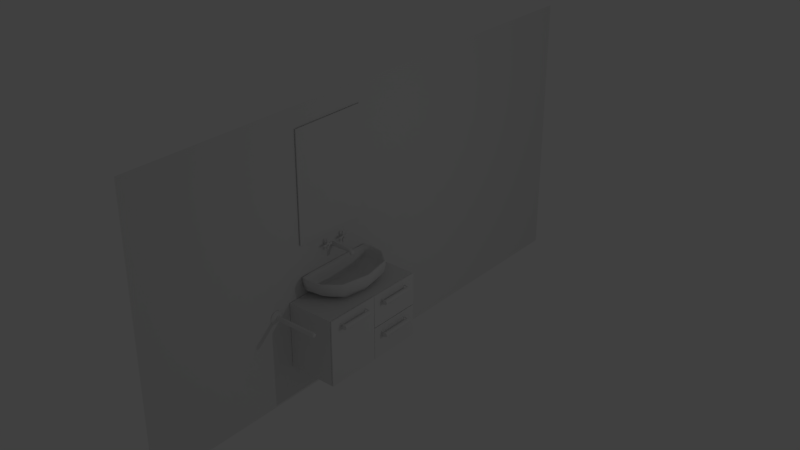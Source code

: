 # Source: Toilette_Waschbecken_komplett.blend  (saved by Blender 2.74.0; exported with 4.5.12 LTS)
import bpy
from mathutils import Matrix  # noqa: F401  (used for matrix-valued properties, if any)

bpy.ops.wm.read_factory_settings(use_empty=True)
scene = bpy.context.scene
scene.name = 'Scene'

# ---- collections
col_collection_1 = bpy.data.collections.new('Collection 1'); scene.collection.children.link(col_collection_1)

# ---- materials (node trees are filled in below, after node groups)
mat_material = bpy.data.materials.new('Material')
mat_material.alpha_threshold = 0.0
mat_material.use_transparent_shadow = False
mat_material.roughness = 0.5
mat_material.line_color = (0.0, 0.0, 0.0, 1.0)
mat_material_001 = bpy.data.materials.new('Material.001')
mat_material_001.alpha_threshold = 0.0
mat_material_001.use_transparent_shadow = False
mat_material_001.roughness = 0.5
mat_material_001.line_color = (0.0, 0.0, 0.0, 1.0)

# ---- material node trees

# ---- world
world_world = bpy.data.worlds.new('World'); scene.world = world_world
world_world.color = (0.05088, 0.05088, 0.05088)
world_world.use_sun_shadow = False
world_world.sun_shadow_jitter_overblur = 0.0
world_world.cycles.sampling_method = 'MANUAL'
world_world.cycles.sample_map_resolution = 256

# ---- lights
light_lamp = bpy.data.lights.new('Lamp', 'POINT')
light_lamp.transmission_factor = 0.0
light_lamp.cutoff_distance = 30.0
light_lamp.energy = 100.0
light_lamp.shadow_buffer_clip_start = 1.001
light_lamp.shadow_soft_size = 0.1
light_lamp.shadow_maximum_resolution = 0.006
light_lamp.use_absolute_resolution = True
light_lamp.cycles.use_multiple_importance_sampling = False

# ---- meshes
me_cube_003 = bpy.data.meshes.new('Cube.003')
me_cube_003.from_pydata([(-1.0, -1.0, -1.0), (-1.0, -1.0, 1.0), (-1.0, 1.0, -1.0), (-1.0, 1.0, 1.0), (1.0, -1.0, -1.0), (1.0, -1.0, 1.0), (1.0, 1.0, -1.0), (1.0, 1.0, 1.0)], [], [(1, 3, 2, 0), (3, 7, 6, 2), (7, 5, 4, 6), (5, 1, 0, 4), (0, 2, 6, 4), (5, 7, 3, 1)])
me_cube_003.use_remesh_preserve_volume = False
me_cube_003.use_remesh_preserve_attributes = False
me_cube_003.use_mirror_vertex_groups = False
me_cube_003.update()
me_circle = bpy.data.meshes.new('Circle')
me_circle.from_pydata([(-0.9269, -4.61, 3.338), (-0.9269, -4.614, 3.383), (-0.9269, -4.628, 3.427), (-0.9269, -4.649, 3.468), (-0.9269, -4.678, 3.503), (-0.9269, -4.714, 3.532), (-0.9269, -4.754, 3.554), (-0.9269, -4.798, 3.567), (-0.9269, -4.844, 3.572), (-0.9269, -4.89, 3.567), (-0.9269, -4.934, 3.554), (-0.9269, -4.974, 3.532), (-0.9269, -5.01, 3.503), (-0.9269, -5.039, 3.468), (-0.9269, -5.06, 3.427), (-0.9269, -5.074, 3.383), (-0.9269, -5.078, 3.338), (-0.9269, -5.074, 3.292), (-0.9269, -5.06, 3.248), (-0.9269, -5.039, 3.208), (-0.9269, -5.01, 3.172), (-0.9269, -4.974, 3.143), (-0.9269, -4.934, 3.121), (-0.9269, -4.89, 3.108), (-0.9269, -4.844, 3.104), (-0.9269, -4.798, 3.108), (-0.9269, -4.754, 3.121), (-0.9269, -4.714, 3.143), (-0.9269, -4.678, 3.172), (-0.9269, -4.649, 3.208), (-0.9269, -4.628, 3.248), (-0.9269, -4.614, 3.292), (-0.9166, -4.61, 3.338), (-0.9166, -4.614, 3.383), (-0.9166, -4.628, 3.427), (-0.9166, -4.649, 3.468), (-0.9166, -4.678, 3.503), (-0.9166, -4.714, 3.532), (-0.9166, -4.754, 3.554), (-0.9166, -4.798, 3.567), (-0.9166, -4.844, 3.572), (-0.9166, -4.89, 3.567), (-0.9166, -4.934, 3.554), (-0.9166, -4.974, 3.532), (-0.9166, -5.01, 3.503), (-0.9166, -5.039, 3.468), (-0.9166, -5.06, 3.427), (-0.9166, -5.074, 3.383), (-0.9166, -5.078, 3.338), (-0.9166, -5.074, 3.292), (-0.9166, -5.06, 3.248), (-0.9166, -5.039, 3.208), (-0.9166, -5.01, 3.172), (-0.9166, -4.974, 3.143), (-0.9166, -4.934, 3.121), (-0.9166, -4.89, 3.108), (-0.9166, -4.844, 3.104), (-0.9166, -4.798, 3.108), (-0.9166, -4.754, 3.121), (-0.9166, -4.714, 3.143), (-0.9166, -4.678, 3.172), (-0.9166, -4.649, 3.208), (-0.9166, -4.628, 3.248), (-0.9166, -4.614, 3.292), (-0.9049, -4.625, 3.338), (-0.9049, -4.629, 3.381), (-0.9049, -4.641, 3.422), (-0.9049, -4.662, 3.46), (-0.9049, -4.689, 3.493), (-0.9049, -4.722, 3.52), (-0.9049, -4.76, 3.541), (-0.9049, -4.801, 3.553), (-0.9049, -4.844, 3.557), (-0.9049, -4.887, 3.553), (-0.9049, -4.928, 3.541), (-0.9049, -4.966, 3.52), (-0.9049, -4.999, 3.493), (-0.9049, -5.027, 3.46), (-0.9049, -5.047, 3.422), (-0.9049, -5.059, 3.381), (-0.9049, -5.064, 3.338), (-0.9049, -5.059, 3.295), (-0.9049, -5.047, 3.254), (-0.9049, -5.027, 3.216), (-0.9049, -4.999, 3.183), (-0.9049, -4.966, 3.155), (-0.9049, -4.928, 3.135), (-0.9049, -4.887, 3.123), (-0.9049, -4.844, 3.118), (-0.9049, -4.801, 3.123), (-0.9049, -4.76, 3.135), (-0.9049, -4.722, 3.155), (-0.9049, -4.689, 3.183), (-0.9049, -4.662, 3.216), (-0.9049, -4.641, 3.254), (-0.9049, -4.629, 3.295), (-0.883, -4.662, 3.338), (-0.883, -4.666, 3.373), (-0.883, -4.676, 3.407), (-0.883, -4.693, 3.439), (-0.883, -4.716, 3.466), (-0.883, -4.743, 3.489), (-0.883, -4.775, 3.506), (-0.883, -4.809, 3.516), (-0.883, -4.844, 3.52), (-0.883, -4.88, 3.516), (-0.883, -4.914, 3.506), (-0.883, -4.945, 3.489), (-0.883, -4.973, 3.466), (-0.883, -4.995, 3.439), (-0.883, -5.012, 3.407), (-0.883, -5.022, 3.373), (-0.883, -5.026, 3.338), (-0.883, -5.022, 3.302), (-0.883, -5.012, 3.268), (-0.883, -4.995, 3.237), (-0.883, -4.973, 3.209), (-0.883, -4.945, 3.187), (-0.883, -4.914, 3.17), (-0.883, -4.88, 3.159), (-0.883, -4.844, 3.156), (-0.883, -4.809, 3.159), (-0.883, -4.775, 3.17), (-0.883, -4.743, 3.187), (-0.883, -4.716, 3.209), (-0.883, -4.693, 3.237), (-0.883, -4.676, 3.268), (-0.883, -4.666, 3.302), (-0.8654, -4.701, 3.344), (-0.8654, -4.703, 3.371), (-0.8654, -4.711, 3.397), (-0.8654, -4.724, 3.421), (-0.8654, -4.742, 3.442), (-0.8654, -4.763, 3.46), (-0.8654, -4.787, 3.473), (-0.8654, -4.813, 3.481), (-0.8654, -4.84, 3.483), (-0.8654, -4.868, 3.481), (-0.8654, -4.894, 3.473), (-0.8654, -4.918, 3.46), (-0.8654, -4.939, 3.442), (-0.8654, -4.956, 3.421), (-0.8654, -4.969, 3.397), (-0.8654, -4.977, 3.371), (-0.8654, -4.98, 3.344), (-0.8654, -4.977, 3.316), (-0.8654, -4.969, 3.29), (-0.8654, -4.956, 3.266), (-0.8654, -4.939, 3.245), (-0.8654, -4.918, 3.227), (-0.8654, -4.894, 3.215), (-0.8654, -4.868, 3.207), (-0.8654, -4.84, 3.204), (-0.8654, -4.813, 3.207), (-0.8654, -4.787, 3.215), (-0.8654, -4.763, 3.227), (-0.8654, -4.742, 3.245), (-0.8654, -4.724, 3.266), (-0.8654, -4.711, 3.29), (-0.8654, -4.703, 3.316), (-0.8493, -4.761, 3.344), (-0.8493, -4.762, 3.359), (-0.8493, -4.767, 3.374), (-0.8493, -4.774, 3.388), (-0.8493, -4.784, 3.4), (-0.8493, -4.796, 3.41), (-0.8493, -4.81, 3.417), (-0.8493, -4.825, 3.422), (-0.8493, -4.84, 3.423), (-0.8493, -4.856, 3.422), (-0.8493, -4.871, 3.417), (-0.8493, -4.884, 3.41), (-0.8493, -4.896, 3.4), (-0.8493, -4.906, 3.388), (-0.8493, -4.914, 3.374), (-0.8493, -4.918, 3.359), (-0.8493, -4.92, 3.344), (-0.8493, -4.918, 3.328), (-0.8493, -4.914, 3.313), (-0.8493, -4.906, 3.3), (-0.8493, -4.896, 3.287), (-0.8493, -4.884, 3.278), (-0.8493, -4.871, 3.27), (-0.8493, -4.856, 3.266), (-0.8493, -4.84, 3.264), (-0.8493, -4.825, 3.266), (-0.8493, -4.81, 3.27), (-0.8493, -4.796, 3.278), (-0.8493, -4.784, 3.287), (-0.8493, -4.774, 3.3), (-0.8493, -4.767, 3.313), (-0.8493, -4.762, 3.328), (0.6703, -4.761, 3.344), (0.6703, -4.762, 3.359), (0.6703, -4.767, 3.374), (0.6703, -4.774, 3.388), (0.6703, -4.784, 3.4), (0.6703, -4.796, 3.41), (0.6703, -4.81, 3.417), (0.6703, -4.825, 3.422), (0.6703, -4.84, 3.423), (0.6703, -4.856, 3.422), (0.6703, -4.871, 3.417), (0.6703, -4.884, 3.41), (0.6703, -4.896, 3.4), (0.6703, -4.906, 3.388), (0.6703, -4.914, 3.374), (0.6703, -4.918, 3.359), (0.6703, -4.92, 3.344), (0.6703, -4.918, 3.328), (0.6703, -4.914, 3.313), (0.6703, -4.906, 3.3), (0.6703, -4.896, 3.287), (0.6703, -4.884, 3.278), (0.6703, -4.871, 3.27), (0.6703, -4.856, 3.266), (0.6703, -4.84, 3.264), (0.6703, -4.825, 3.266), (0.6703, -4.81, 3.27), (0.6703, -4.796, 3.278), (0.6703, -4.784, 3.287), (0.6703, -4.774, 3.3), (0.6703, -4.767, 3.313), (0.6703, -4.762, 3.328), (0.7239, -4.776, 3.344), (0.7239, -4.777, 3.356), (0.7239, -4.781, 3.368), (0.7239, -4.787, 3.379), (0.7239, -4.795, 3.389), (0.7239, -4.805, 3.397), (0.7239, -4.816, 3.403), (0.7239, -4.828, 3.407), (0.7239, -4.84, 3.408), (0.7239, -4.853, 3.407), (0.7239, -4.865, 3.403), (0.7239, -4.876, 3.397), (0.7239, -4.886, 3.389), (0.7239, -4.894, 3.379), (0.7239, -4.9, 3.368), (0.7239, -4.903, 3.356), (0.7239, -4.905, 3.344), (0.7239, -4.903, 3.331), (0.7239, -4.9, 3.319), (0.7239, -4.894, 3.308), (0.7239, -4.886, 3.298), (0.7239, -4.876, 3.29), (0.7239, -4.865, 3.284), (0.7239, -4.853, 3.281), (0.7239, -4.84, 3.279), (0.7239, -4.828, 3.281), (0.7239, -4.816, 3.284), (0.7239, -4.805, 3.29), (0.7239, -4.795, 3.298), (0.7239, -4.787, 3.308), (0.7239, -4.781, 3.319), (0.7239, -4.777, 3.331), (0.7495, -4.84, 3.344)], [], [(0, 31, 63, 32), (21, 20, 52, 53), (10, 9, 41, 42), (30, 29, 61, 62), (19, 18, 50, 51), (8, 7, 39, 40), (28, 27, 59, 60), (17, 16, 48, 49), (6, 5, 37, 38), (26, 25, 57, 58), (4, 3, 35, 36), (15, 14, 46, 47), (24, 23, 55, 56), (2, 1, 33, 34), (13, 12, 44, 45), (22, 21, 53, 54), (11, 10, 42, 43), (31, 30, 62, 63), (20, 19, 51, 52), (9, 8, 40, 41), (29, 28, 60, 61), (18, 17, 49, 50), (7, 6, 38, 39), (27, 26, 58, 59), (5, 4, 36, 37), (16, 15, 47, 48), (25, 24, 56, 57), (3, 2, 34, 35), (14, 13, 45, 46), (23, 22, 54, 55), (1, 0, 32, 33), (12, 11, 43, 44), (54, 53, 85, 86), (43, 42, 74, 75), (63, 62, 94, 95), (52, 51, 83, 84), (41, 40, 72, 73), (61, 60, 92, 93), (50, 49, 81, 82), (39, 38, 70, 71), (59, 58, 90, 91), (37, 36, 68, 69), (48, 47, 79, 80), (57, 56, 88, 89), (35, 34, 66, 67), (46, 45, 77, 78), (55, 54, 86, 87), (33, 32, 64, 65), (44, 43, 75, 76), (32, 63, 95, 64), (53, 52, 84, 85), (42, 41, 73, 74), (62, 61, 93, 94), (51, 50, 82, 83), (40, 39, 71, 72), (60, 59, 91, 92), (49, 48, 80, 81), (38, 37, 69, 70), (58, 57, 89, 90), (36, 35, 67, 68), (47, 46, 78, 79), (56, 55, 87, 88), (34, 33, 65, 66), (45, 44, 76, 77), (88, 87, 119, 120), (66, 65, 97, 98), (77, 76, 108, 109), (86, 85, 117, 118), (75, 74, 106, 107), (95, 94, 126, 127), (84, 83, 115, 116), (73, 72, 104, 105), (93, 92, 124, 125), (82, 81, 113, 114), (71, 70, 102, 103), (91, 90, 122, 123), (69, 68, 100, 101), (80, 79, 111, 112), (89, 88, 120, 121), (67, 66, 98, 99), (78, 77, 109, 110), (87, 86, 118, 119), (65, 64, 96, 97), (76, 75, 107, 108), (64, 95, 127, 96), (85, 84, 116, 117), (74, 73, 105, 106), (94, 93, 125, 126), (83, 82, 114, 115), (72, 71, 103, 104), (92, 91, 123, 124), (81, 80, 112, 113), (70, 69, 101, 102), (90, 89, 121, 122), (68, 67, 99, 100), (79, 78, 110, 111), (122, 121, 153, 154), (100, 99, 131, 132), (111, 110, 142, 143), (120, 119, 151, 152), (98, 97, 129, 130), (109, 108, 140, 141), (118, 117, 149, 150), (107, 106, 138, 139), (127, 126, 158, 159), (116, 115, 147, 148), (105, 104, 136, 137), (125, 124, 156, 157), (114, 113, 145, 146), (103, 102, 134, 135), (123, 122, 154, 155), (101, 100, 132, 133), (112, 111, 143, 144), (121, 120, 152, 153), (99, 98, 130, 131), (110, 109, 141, 142), (119, 118, 150, 151), (97, 96, 128, 129), (108, 107, 139, 140), (96, 127, 159, 128), (117, 116, 148, 149), (106, 105, 137, 138), (126, 125, 157, 158), (115, 114, 146, 147), (104, 103, 135, 136), (124, 123, 155, 156), (113, 112, 144, 145), (102, 101, 133, 134), (156, 155, 187, 188), (145, 144, 176, 177), (134, 133, 165, 166), (154, 153, 185, 186), (132, 131, 163, 164), (143, 142, 174, 175), (152, 151, 183, 184), (130, 129, 161, 162), (141, 140, 172, 173), (150, 149, 181, 182), (139, 138, 170, 171), (159, 158, 190, 191), (148, 147, 179, 180), (137, 136, 168, 169), (157, 156, 188, 189), (146, 145, 177, 178), (135, 134, 166, 167), (155, 154, 186, 187), (133, 132, 164, 165), (144, 143, 175, 176), (153, 152, 184, 185), (131, 130, 162, 163), (142, 141, 173, 174), (151, 150, 182, 183), (129, 128, 160, 161), (140, 139, 171, 172), (128, 159, 191, 160), (149, 148, 180, 181), (138, 137, 169, 170), (158, 157, 189, 190), (147, 146, 178, 179), (136, 135, 167, 168), (190, 189, 221, 222), (179, 178, 210, 211), (168, 167, 199, 200), (188, 187, 219, 220), (177, 176, 208, 209), (166, 165, 197, 198), (186, 185, 217, 218), (164, 163, 195, 196), (175, 174, 206, 207), (184, 183, 215, 216), (162, 161, 193, 194), (173, 172, 204, 205), (182, 181, 213, 214), (171, 170, 202, 203), (191, 190, 222, 223), (180, 179, 211, 212), (169, 168, 200, 201), (189, 188, 220, 221), (178, 177, 209, 210), (167, 166, 198, 199), (187, 186, 218, 219), (165, 164, 196, 197), (176, 175, 207, 208), (185, 184, 216, 217), (163, 162, 194, 195), (174, 173, 205, 206), (183, 182, 214, 215), (161, 160, 192, 193), (172, 171, 203, 204), (160, 191, 223, 192), (181, 180, 212, 213), (170, 169, 201, 202), (192, 223, 255, 224), (213, 212, 244, 245), (202, 201, 233, 234), (222, 221, 253, 254), (211, 210, 242, 243), (200, 199, 231, 232), (220, 219, 251, 252), (209, 208, 240, 241), (198, 197, 229, 230), (218, 217, 249, 250), (196, 195, 227, 228), (207, 206, 238, 239), (216, 215, 247, 248), (194, 193, 225, 226), (205, 204, 236, 237), (214, 213, 245, 246), (203, 202, 234, 235), (223, 222, 254, 255), (212, 211, 243, 244), (201, 200, 232, 233), (221, 220, 252, 253), (210, 209, 241, 242), (199, 198, 230, 231), (219, 218, 250, 251), (197, 196, 228, 229), (208, 207, 239, 240), (217, 216, 248, 249), (195, 194, 226, 227), (206, 205, 237, 238), (215, 214, 246, 247), (193, 192, 224, 225), (204, 203, 235, 236), (247, 246, 256), (225, 224, 256), (236, 235, 256), (224, 255, 256), (245, 244, 256), (234, 233, 256), (254, 253, 256), (243, 242, 256), (232, 231, 256), (252, 251, 256), (241, 240, 256), (230, 229, 256), (250, 249, 256), (228, 227, 256), (239, 238, 256), (248, 247, 256), (226, 225, 256), (237, 236, 256), (246, 245, 256), (235, 234, 256), (255, 254, 256), (244, 243, 256), (233, 232, 256), (253, 252, 256), (242, 241, 256), (231, 230, 256), (251, 250, 256), (229, 228, 256), (240, 239, 256), (249, 248, 256), (227, 226, 256), (238, 237, 256)])
me_circle.use_remesh_preserve_volume = False
me_circle.use_remesh_preserve_attributes = False
me_circle.use_mirror_vertex_groups = False
me_circle.update()
me_plane = bpy.data.meshes.new('Plane')
me_plane.from_pydata([(-1.0, -1.0, 0.0), (1.0, -1.0, 0.0), (-1.0, 1.0, 0.0), (1.0, 1.0, 0.0)], [], [(0, 1, 3, 2)])
me_plane.use_remesh_preserve_volume = False
me_plane.use_remesh_preserve_attributes = False
me_plane.use_mirror_vertex_groups = False
me_plane.update()
me_cube = bpy.data.meshes.new('Cube')
me_cube.from_pydata([(1.0, 0.0, -1.0), (1.0, -0.9982, -1.0), (-1.0, -0.9982, -1.0), (-1.0, 0.0, -1.0), (1.0, 0.0, 1.0), (1.0, -0.9982, 1.0), (-1.0, -0.9982, 1.0), (-1.0, 0.0, 1.0), (1.0, -0.4982, -1.0), (1.0, 0.0, 0.0), (1.0, -0.9982, 0.0), (1.0, -0.4982, 1.0), (1.0, -0.4982, 0.0), (1.0, -0.5032, -0.98), (1.0, -0.9932, -0.98), (1.0, -0.9932, 0.0), (1.0, -0.9932, 0.98), (1.0, -0.5032, 0.98), (1.0, -0.5032, 0.0), (1.0, -0.5032, -0.98), (1.0, -0.9932, -0.98), (1.0, -0.9932, 0.0), (1.0, -0.9932, 0.98), (1.0, -0.5032, 0.98), (1.0, -0.5032, 0.0), (1.019, -0.5032, -0.98), (1.019, -0.9932, -0.98), (1.019, -0.9932, 2.241e-09), (1.019, -0.9932, 0.98), (1.019, -0.5032, 0.98), (1.019, -0.5032, 2.241e-09), (1.019, -0.4983, -0.9996), (1.019, -0.9981, -0.9996), (1.019, -0.9981, 2.278e-09), (1.019, -0.9981, 0.9996), (1.019, -0.4983, 0.9996), (1.019, -0.4983, 2.278e-09), (1.071, -0.4983, -0.9996), (1.071, -0.9981, -0.9996), (1.071, -0.9981, 6.556e-09), (1.071, -0.9981, 0.9996), (1.071, -0.4983, 0.9996), (1.071, -0.4983, 6.556e-09), (1.0, 0.0, 0.01005), (1.0, 0.0, 0.99), (1.0, -0.4932, 0.99), (1.0, -0.4932, 0.01005), (1.0, 0.0, -0.99), (1.0, -0.4932, -0.99), (1.0, 0.0, -0.01), (1.0, -0.4932, -0.01), (1.0, 0.0, 0.01005), (1.0, 0.0, 0.99), (1.0, -0.4932, 0.99), (1.0, -0.4932, 0.01005), (1.0, 0.0, -0.99), (1.0, -0.4932, -0.99), (1.0, 0.0, -0.01), (1.0, -0.4932, -0.01), (1.0, 0.0, 0.01005), (1.0, 0.0, 0.99), (1.0, -0.4932, 0.99), (1.0, -0.4932, 0.01005), (1.0, 0.0, -0.99), (1.0, -0.4932, -0.99), (1.0, 0.0, -0.01), (1.0, -0.4932, -0.01), (1.0, -0.003762, 0.01005), (1.0, -0.003762, 0.99), (1.0, -0.4932, 0.99), (1.0, -0.4932, 0.01005), (1.0, -0.003762, -0.99), (1.0, -0.4932, -0.99), (1.0, -0.003762, -0.01), (1.0, -0.4932, -0.01), (1.02, -0.003762, 0.01005), (1.02, -0.003762, 0.99), (1.02, -0.4932, 0.99), (1.02, -0.4932, 0.01005), (1.02, -0.003762, -0.99), (1.02, -0.4932, -0.99), (1.02, -0.003762, -0.01), (1.02, -0.4932, -0.01), (1.02, -0.001855, 0.01013), (1.02, -0.001855, 0.9975), (1.02, -0.4951, 0.9975), (1.02, -0.4951, 0.01013), (1.02, -0.001855, -0.9976), (1.02, -0.4951, -0.9976), (1.02, -0.001855, -0.01008), (1.02, -0.4951, -0.01008), (1.07, -0.001855, 0.01013), (1.07, -0.001855, 0.9975), (1.07, -0.4951, 0.9975), (1.07, -0.4951, 0.01013), (1.07, -0.001855, -0.9976), (1.07, -0.4951, -0.9976), (1.07, -0.001855, -0.01008), (1.07, -0.4951, -0.01008)], [], [(0, 8, 1, 2, 3), (4, 7, 6, 5, 11), (12, 11, 17, 18), (1, 10, 5, 6, 2), (4, 9, 0, 3, 7), (12, 8, 48, 50), (11, 12, 46, 45), (18, 17, 23, 24), (8, 12, 18, 13), (10, 1, 14, 15), (11, 5, 16, 17), (5, 10, 15, 16), (1, 8, 13, 14), (24, 23, 29, 30), (13, 18, 24, 19), (15, 14, 20, 21), (17, 16, 22, 23), (16, 15, 21, 22), (14, 13, 19, 20), (30, 29, 35, 36), (19, 24, 30, 25), (21, 20, 26, 27), (23, 22, 28, 29), (22, 21, 27, 28), (20, 19, 25, 26), (36, 35, 41, 42), (25, 30, 36, 31), (27, 26, 32, 33), (29, 28, 34, 35), (28, 27, 33, 34), (26, 25, 31, 32), (38, 37, 42, 41, 40, 39), (31, 36, 42, 37), (33, 32, 38, 39), (35, 34, 40, 41), (34, 33, 39, 40), (32, 31, 37, 38), (49, 50, 58, 57), (12, 9, 43, 46), (4, 11, 45, 44), (9, 4, 44, 43), (50, 48, 56, 58), (9, 12, 50, 49), (0, 9, 49, 47), (8, 0, 47, 48), (57, 58, 66, 65), (58, 56, 64, 66), (47, 49, 57, 55), (48, 47, 55, 56), (45, 46, 54, 53), (46, 43, 51, 54), (44, 45, 53, 52), (43, 44, 52, 51), (65, 66, 74, 73), (66, 64, 72, 74), (55, 57, 65, 63), (56, 55, 63, 64), (53, 54, 62, 61), (54, 51, 59, 62), (52, 53, 61, 60), (51, 52, 60, 59), (73, 74, 82, 81), (74, 72, 80, 82), (63, 65, 73, 71), (64, 63, 71, 72), (61, 62, 70, 69), (62, 59, 67, 70), (60, 61, 69, 68), (59, 60, 68, 67), (81, 82, 90, 89), (82, 80, 88, 90), (71, 73, 81, 79), (72, 71, 79, 80), (69, 70, 78, 77), (70, 67, 75, 78), (68, 69, 77, 76), (67, 68, 76, 75), (89, 90, 98, 97), (90, 88, 96, 98), (79, 81, 89, 87), (80, 79, 87, 88), (77, 78, 86, 85), (78, 75, 83, 86), (76, 77, 85, 84), (75, 76, 84, 83), (91, 92, 93, 94), (95, 97, 98, 96), (87, 89, 97, 95), (88, 87, 95, 96), (85, 86, 94, 93), (86, 83, 91, 94), (84, 85, 93, 92), (83, 84, 92, 91)])
me_cube.materials.append(mat_material)
me_cube.use_remesh_preserve_volume = False
me_cube.use_remesh_preserve_attributes = False
me_cube.use_mirror_vertex_groups = False
me_cube.update()
me_cube_001 = bpy.data.meshes.new('Cube.001')
me_cube_001.from_pydata([(1.0, 1.0, -1.0), (1.0, -1.0, -1.0), (-1.0, -1.0, -1.0), (-1.0, 1.0, -1.0), (1.0, 1.0, 1.0), (1.0, -1.0, 1.0), (-1.0, -1.0, 1.0), (-1.0, 1.0, 1.0), (0.9015, 0.8319, 1.0), (0.9015, -0.8319, 1.0), (-0.9015, 0.8319, 1.0), (-0.9015, -0.8319, 1.0), (0.9015, 0.8319, -0.7445), (0.9015, -0.8319, -0.7445), (-0.9015, 0.8319, -0.7445), (-0.9015, -0.8319, -0.7445), (1.0, 1.0, -1.0), (-1.0, 1.0, -1.0), (1.0, 1.0, 1.0), (-1.0, 1.0, 1.0), (0.9015, 0.8319, 1.0), (-0.9015, 0.8319, 1.0), (0.9015, 0.8319, -0.7445), (-0.9015, 0.8319, -0.7445), (1.0, 1.0, 1.0), (1.0, -1.0, 1.0), (-1.0, -1.0, 1.0), (-1.0, 1.0, 1.0), (-1.0, 1.0, 1.0), (1.0, 1.0, 1.0)], [], [(16, 1, 2, 17), (19, 6, 11, 21), (29, 18, 5, 25), (25, 5, 6, 26), (28, 19, 7, 27), (24, 0, 3, 27), (21, 11, 15, 23), (6, 5, 9, 11), (4, 7, 10, 8), (18, 4, 8, 20), (22, 23, 15, 13), (11, 9, 13, 15), (8, 10, 14, 12), (20, 8, 12, 22), (9, 20, 22, 13), (12, 14, 23, 22), (5, 18, 20, 9), (10, 21, 23, 14), (26, 6, 19, 28), (24, 4, 18, 29), (7, 19, 21, 10), (0, 16, 17, 3), (0, 24, 29, 16), (2, 26, 28, 17), (4, 24, 27, 7), (17, 28, 27, 3), (1, 25, 26, 2), (16, 29, 25, 1)])
me_cube_001.polygons.foreach_set('use_smooth', [True] * 28)
me_cube_001.materials.append(mat_material_001)
me_cube_001.use_remesh_preserve_volume = False
me_cube_001.use_remesh_preserve_attributes = False
me_cube_001.use_mirror_vertex_groups = False
me_cube_001.update()
me_cube_002 = bpy.data.meshes.new('Cube.002')
me_cube_002.from_pydata([(-4.373, -4.373, -4.373), (-4.373, -4.373, 4.373), (-4.373, 4.373, -4.373), (-4.373, 4.373, 4.373), (4.373, -4.373, -4.373), (4.373, -4.373, 4.373), (4.373, 4.373, -4.373), (4.373, 4.373, 4.373), (13.12, 4.373, 4.373), (13.12, 4.373, -4.373), (13.12, -4.373, 4.373), (13.12, -4.373, -4.373), (-13.12, -4.373, -4.373), (-13.12, -4.373, 4.373), (-13.12, 4.373, 4.373), (-13.12, 4.373, -4.373), (-4.373, 17.49, 4.373), (-4.373, 17.49, -4.373), (4.373, 17.49, 4.373), (4.373, 17.49, -4.373), (-4.373, -4.373, 13.12), (-4.373, 4.373, 13.12), (4.373, 4.373, 13.12), (4.373, -4.373, 13.12), (-4.373, 4.373, -13.12), (-4.373, -4.373, -13.12), (4.373, 4.373, -13.12), (4.373, -4.373, -13.12), (-6.122, -6.122, 13.12), (-6.122, 6.122, 13.12), (6.122, 6.122, 13.12), (6.122, -6.122, 13.12), (-6.122, -6.122, 21.87), (-6.122, 6.122, 21.87), (6.122, 6.122, 21.87), (6.122, -6.122, 21.87), (-3.673, -3.673, 21.87), (-3.673, 3.673, 21.87), (3.673, 3.673, 21.87), (3.673, -3.673, 21.87), (-3.673, -3.673, 26.24), (-3.673, 3.673, 26.24), (3.673, 3.673, 26.24), (3.673, -3.673, 26.24), (13.12, 6.122, 6.122), (13.12, 6.122, -6.122), (13.12, -6.122, 6.122), (13.12, -6.122, -6.122), (21.87, 6.122, 6.122), (21.87, 6.122, -6.122), (21.87, -6.122, 6.122), (21.87, -6.122, -6.122), (21.87, 3.673, 3.673), (21.87, 3.673, -3.673), (21.87, -3.673, 3.673), (21.87, -3.673, -3.673), (26.24, 3.673, 3.673), (26.24, 3.673, -3.673), (26.24, -3.673, 3.673), (26.24, -3.673, -3.673), (-13.12, -6.122, -6.122), (-13.12, -6.122, 6.122), (-13.12, 6.122, 6.122), (-13.12, 6.122, -6.122), (-21.87, -6.122, -6.122), (-21.87, -6.122, 6.122), (-21.87, 6.122, 6.122), (-21.87, 6.122, -6.122), (-21.87, -3.673, -3.673), (-21.87, -3.673, 3.673), (-21.87, 3.673, 3.673), (-21.87, 3.673, -3.673), (-26.24, -3.673, -3.673), (-26.24, -3.673, 3.673), (-26.24, 3.673, 3.673), (-26.24, 3.673, -3.673), (-6.122, 6.122, -13.12), (-6.122, -6.122, -13.12), (6.122, 6.122, -13.12), (6.122, -6.122, -13.12), (-6.122, 6.122, -21.87), (-6.122, -6.122, -21.87), (6.122, 6.122, -21.87), (6.122, -6.122, -21.87), (-3.673, 3.673, -21.87), (-3.673, -3.673, -21.87), (3.673, 3.673, -21.87), (3.673, -3.673, -21.87), (-3.673, 3.673, -26.24), (-3.673, -3.673, -26.24), (3.673, 3.673, -26.24), (3.673, -3.673, -26.24), (-4.373, -4.373, -4.373), (-4.373, -4.373, 4.373), (4.373, -4.373, 4.373), (4.373, -4.373, -4.373), (-6.122, -13.12, -6.122), (-6.122, -13.12, 6.122), (6.122, -13.12, 6.122), (6.122, -13.12, -6.122), (4.373, 17.49, -4.373), (-4.373, 17.49, -4.373), (4.373, 17.49, 4.373), (-4.373, 17.49, 4.373), (90.09, -4.373, -4.373), (90.09, -4.373, 4.373), (90.09, 4.373, -4.373), (90.09, 4.373, 4.373), (98.83, -4.373, -4.373), (98.83, -4.373, 4.373), (98.83, 4.373, -4.373), (98.83, 4.373, 4.373), (107.6, 4.373, 4.373), (107.6, 4.373, -4.373), (107.6, -4.373, 4.373), (107.6, -4.373, -4.373), (81.34, -4.373, -4.373), (81.34, -4.373, 4.373), (81.34, 4.373, 4.373), (81.34, 4.373, -4.373), (90.09, 17.49, 4.373), (90.09, 17.49, -4.373), (98.83, 17.49, 4.373), (98.83, 17.49, -4.373), (90.09, -4.373, 13.12), (90.09, 4.373, 13.12), (98.83, 4.373, 13.12), (98.83, -4.373, 13.12), (90.09, 4.373, -13.12), (90.09, -4.373, -13.12), (98.83, 4.373, -13.12), (98.83, -4.373, -13.12), (88.34, -6.122, 13.12), (88.34, 6.122, 13.12), (100.6, 6.122, 13.12), (100.6, -6.122, 13.12), (88.34, -6.122, 21.87), (88.34, 6.122, 21.87), (100.6, 6.122, 21.87), (100.6, -6.122, 21.87), (90.78, -3.673, 21.87), (90.78, 3.673, 21.87), (98.13, 3.673, 21.87), (98.13, -3.673, 21.87), (90.78, -3.673, 26.24), (90.78, 3.673, 26.24), (98.13, 3.673, 26.24), (98.13, -3.673, 26.24), (107.6, 6.122, 6.122), (107.6, 6.122, -6.122), (107.6, -6.122, 6.122), (107.6, -6.122, -6.122), (116.3, 6.122, 6.122), (116.3, 6.122, -6.122), (116.3, -6.122, 6.122), (116.3, -6.122, -6.122), (116.3, 3.673, 3.673), (116.3, 3.673, -3.673), (116.3, -3.673, 3.673), (116.3, -3.673, -3.673), (120.7, 3.673, 3.673), (120.7, 3.673, -3.673), (120.7, -3.673, 3.673), (120.7, -3.673, -3.673), (81.34, -6.122, -6.122), (81.34, -6.122, 6.122), (81.34, 6.122, 6.122), (81.34, 6.122, -6.122), (72.59, -6.122, -6.122), (72.59, -6.122, 6.122), (72.59, 6.122, 6.122), (72.59, 6.122, -6.122), (72.59, -3.673, -3.673), (72.59, -3.673, 3.673), (72.59, 3.673, 3.673), (72.59, 3.673, -3.673), (68.22, -3.673, -3.673), (68.22, -3.673, 3.673), (68.22, 3.673, 3.673), (68.22, 3.673, -3.673), (88.34, 6.122, -13.12), (88.34, -6.122, -13.12), (100.6, 6.122, -13.12), (100.6, -6.122, -13.12), (88.34, 6.122, -21.87), (88.34, -6.122, -21.87), (100.6, 6.122, -21.87), (100.6, -6.122, -21.87), (90.78, 3.673, -21.87), (90.78, -3.673, -21.87), (98.13, 3.673, -21.87), (98.13, -3.673, -21.87), (90.78, 3.673, -26.24), (90.78, -3.673, -26.24), (98.13, 3.673, -26.24), (98.13, -3.673, -26.24), (90.09, -4.373, -4.373), (90.09, -4.373, 4.373), (98.83, -4.373, 4.373), (98.83, -4.373, -4.373), (88.34, -13.12, -6.122), (88.34, -13.12, 6.122), (100.6, -13.12, 6.122), (100.6, -13.12, -6.122), (98.83, 17.49, -4.373), (90.09, 17.49, -4.373), (98.83, 17.49, 4.373), (90.09, 17.49, 4.373)], [], [(2, 0, 12, 15), (100, 101, 17, 19), (4, 6, 9, 11), (0, 4, 95, 92), (4, 0, 25, 27), (1, 5, 23, 20), (11, 9, 45, 47), (5, 4, 11, 10), (7, 5, 10, 8), (6, 7, 8, 9), (15, 12, 60, 63), (3, 2, 15, 14), (1, 3, 14, 13), (0, 1, 13, 12), (16, 18, 19, 17), (102, 100, 19, 18), (103, 102, 18, 16), (101, 103, 16, 17), (20, 23, 31, 28), (5, 7, 22, 23), (7, 3, 21, 22), (3, 1, 20, 21), (27, 25, 77, 79), (6, 4, 27, 26), (2, 6, 26, 24), (0, 2, 24, 25), (28, 31, 35, 32), (23, 22, 30, 31), (22, 21, 29, 30), (21, 20, 28, 29), (32, 35, 39, 36), (31, 30, 34, 35), (30, 29, 33, 34), (29, 28, 32, 33), (36, 39, 43, 40), (35, 34, 38, 39), (34, 33, 37, 38), (33, 32, 36, 37), (43, 42, 41, 40), (39, 38, 42, 43), (38, 37, 41, 42), (37, 36, 40, 41), (47, 45, 49, 51), (10, 11, 47, 46), (8, 10, 46, 44), (9, 8, 44, 45), (51, 49, 53, 55), (46, 47, 51, 50), (44, 46, 50, 48), (45, 44, 48, 49), (55, 53, 57, 59), (50, 51, 55, 54), (48, 50, 54, 52), (49, 48, 52, 53), (56, 58, 59, 57), (54, 55, 59, 58), (52, 54, 58, 56), (53, 52, 56, 57), (63, 60, 64, 67), (14, 15, 63, 62), (13, 14, 62, 61), (12, 13, 61, 60), (67, 64, 68, 71), (62, 63, 67, 66), (61, 62, 66, 65), (60, 61, 65, 64), (71, 68, 72, 75), (66, 67, 71, 70), (65, 66, 70, 69), (64, 65, 69, 68), (73, 74, 75, 72), (70, 71, 75, 74), (69, 70, 74, 73), (68, 69, 73, 72), (79, 77, 81, 83), (26, 27, 79, 78), (24, 26, 78, 76), (25, 24, 76, 77), (83, 81, 85, 87), (78, 79, 83, 82), (76, 78, 82, 80), (77, 76, 80, 81), (87, 85, 89, 91), (82, 83, 87, 86), (80, 82, 86, 84), (81, 80, 84, 85), (89, 88, 90, 91), (86, 87, 91, 90), (84, 86, 90, 88), (85, 84, 88, 89), (92, 95, 99, 96), (5, 1, 93, 94), (4, 5, 94, 95), (1, 0, 92, 93), (98, 97, 96, 99), (94, 93, 97, 98), (95, 94, 98, 99), (93, 92, 96, 97), (2, 3, 103, 101), (3, 7, 102, 103), (7, 6, 100, 102), (6, 2, 101, 100), (106, 104, 116, 119), (204, 205, 121, 123), (108, 110, 113, 115), (104, 108, 199, 196), (108, 104, 129, 131), (105, 109, 127, 124), (115, 113, 149, 151), (109, 108, 115, 114), (111, 109, 114, 112), (110, 111, 112, 113), (119, 116, 164, 167), (107, 106, 119, 118), (105, 107, 118, 117), (104, 105, 117, 116), (120, 122, 123, 121), (206, 204, 123, 122), (207, 206, 122, 120), (205, 207, 120, 121), (124, 127, 135, 132), (109, 111, 126, 127), (111, 107, 125, 126), (107, 105, 124, 125), (131, 129, 181, 183), (110, 108, 131, 130), (106, 110, 130, 128), (104, 106, 128, 129), (132, 135, 139, 136), (127, 126, 134, 135), (126, 125, 133, 134), (125, 124, 132, 133), (136, 139, 143, 140), (135, 134, 138, 139), (134, 133, 137, 138), (133, 132, 136, 137), (140, 143, 147, 144), (139, 138, 142, 143), (138, 137, 141, 142), (137, 136, 140, 141), (147, 146, 145, 144), (143, 142, 146, 147), (142, 141, 145, 146), (141, 140, 144, 145), (151, 149, 153, 155), (114, 115, 151, 150), (112, 114, 150, 148), (113, 112, 148, 149), (155, 153, 157, 159), (150, 151, 155, 154), (148, 150, 154, 152), (149, 148, 152, 153), (159, 157, 161, 163), (154, 155, 159, 158), (152, 154, 158, 156), (153, 152, 156, 157), (160, 162, 163, 161), (158, 159, 163, 162), (156, 158, 162, 160), (157, 156, 160, 161), (167, 164, 168, 171), (118, 119, 167, 166), (117, 118, 166, 165), (116, 117, 165, 164), (171, 168, 172, 175), (166, 167, 171, 170), (165, 166, 170, 169), (164, 165, 169, 168), (175, 172, 176, 179), (170, 171, 175, 174), (169, 170, 174, 173), (168, 169, 173, 172), (177, 178, 179, 176), (174, 175, 179, 178), (173, 174, 178, 177), (172, 173, 177, 176), (183, 181, 185, 187), (130, 131, 183, 182), (128, 130, 182, 180), (129, 128, 180, 181), (187, 185, 189, 191), (182, 183, 187, 186), (180, 182, 186, 184), (181, 180, 184, 185), (191, 189, 193, 195), (186, 187, 191, 190), (184, 186, 190, 188), (185, 184, 188, 189), (193, 192, 194, 195), (190, 191, 195, 194), (188, 190, 194, 192), (189, 188, 192, 193), (196, 199, 203, 200), (109, 105, 197, 198), (108, 109, 198, 199), (105, 104, 196, 197), (202, 201, 200, 203), (198, 197, 201, 202), (199, 198, 202, 203), (197, 196, 200, 201), (106, 107, 207, 205), (107, 111, 206, 207), (111, 110, 204, 206), (110, 106, 205, 204)])
me_cube_002.polygons.foreach_set('use_smooth', [True] * 204)
me_cube_002.use_remesh_preserve_volume = False
me_cube_002.use_remesh_preserve_attributes = False
me_cube_002.use_mirror_vertex_groups = False
me_cube_002.update()
me_cylinder = bpy.data.meshes.new('Cylinder')
me_cylinder.from_pydata([(-1.538e-07, 0.9183, -0.1843), (-1.538e-07, 0.9183, 0.1125), (0.02895, 0.9154, -0.1843), (0.02895, 0.9154, 0.1125), (0.05679, 0.907, -0.1843), (0.05679, 0.907, 0.1125), (0.08244, 0.8933, -0.1843), (0.08244, 0.8933, 0.1125), (0.1049, 0.8748, -0.1843), (0.1049, 0.8748, 0.1125), (0.1234, 0.8523, -0.1843), (0.1234, 0.8523, 0.1125), (0.1371, 0.8267, -0.1843), (0.1371, 0.8267, 0.1125), (0.1455, 0.7988, -0.1843), (0.1455, 0.7988, 0.1125), (0.1484, 0.7699, -0.1843), (0.1484, 0.7699, 0.1125), (0.1455, 0.7409, -0.1843), (0.1455, 0.7409, 0.1125), (0.1371, 0.7131, -0.1843), (0.1371, 0.7131, 0.1125), (0.1234, 0.6874, -0.1843), (0.1234, 0.6874, 0.1125), (0.1049, 0.6649, -0.1843), (0.1049, 0.6649, 0.1125), (0.08244, 0.6465, -0.1843), (0.08244, 0.6465, 0.1125), (0.05679, 0.6328, -0.1843), (0.05679, 0.6328, 0.1125), (0.02895, 0.6243, -0.1843), (0.02895, 0.6243, 0.1125), (-2.022e-07, 0.6215, -0.1843), (-2.022e-07, 0.6215, 0.1125), (-0.02895, 0.6243, -0.1843), (-0.02895, 0.6243, 0.1125), (-0.05679, 0.6328, -0.1843), (-0.05679, 0.6328, 0.1125), (-0.08244, 0.6465, -0.1843), (-0.08244, 0.6465, 0.1125), (-0.1049, 0.6649, -0.1843), (-0.1049, 0.6649, 0.1125), (-0.1234, 0.6874, -0.1843), (-0.1234, 0.6874, 0.1125), (-0.1371, 0.7131, -0.1843), (-0.1371, 0.7131, 0.1125), (-0.1455, 0.7409, -0.1843), (-0.1455, 0.7409, 0.1125), (-0.1484, 0.7699, -0.1843), (-0.1484, 0.7699, 0.1125), (-0.1455, 0.7988, -0.1843), (-0.1455, 0.7988, 0.1125), (-0.1371, 0.8267, -0.1843), (-0.1371, 0.8267, 0.1125), (-0.1234, 0.8523, -0.1843), (-0.1234, 0.8523, 0.1125), (-0.1049, 0.8748, -0.1843), (-0.1049, 0.8748, 0.1125), (-0.08244, 0.8933, -0.1843), (-0.08244, 0.8933, 0.1125), (-0.05679, 0.907, -0.1843), (-0.05679, 0.907, 0.1125), (-0.02895, 0.9154, -0.1843), (-0.02895, 0.9154, 0.1125), (0.02895, 0.8687, 0.1491), (-1.917e-07, 0.871, 0.1494), (0.05679, 0.8616, 0.1482), (0.08244, 0.8502, 0.1467), (0.1049, 0.8348, 0.1448), (0.1234, 0.8161, 0.1424), (0.1371, 0.7947, 0.1396), (0.1455, 0.7716, 0.1366), (0.1484, 0.7474, 0.1336), (0.1455, 0.7233, 0.1305), (0.1371, 0.7002, 0.1275), (0.1234, 0.6788, 0.1248), (0.1049, 0.6601, 0.1224), (0.08244, 0.6447, 0.1204), (0.05679, 0.6333, 0.1189), (0.02895, 0.6262, 0.118), (-2.401e-07, 0.6239, 0.1177), (-0.02895, 0.6262, 0.118), (-0.05679, 0.6333, 0.1189), (-0.08244, 0.6447, 0.1204), (-0.1049, 0.6601, 0.1224), (-0.1234, 0.6788, 0.1248), (-0.1371, 0.7002, 0.1275), (-0.1455, 0.7233, 0.1305), (-0.1484, 0.7474, 0.1336), (-0.1455, 0.7716, 0.1366), (-0.1371, 0.7947, 0.1396), (-0.1234, 0.8161, 0.1424), (-0.1049, 0.8348, 0.1448), (-0.08244, 0.8502, 0.1467), (-0.05679, 0.8616, 0.1482), (-0.02895, 0.8687, 0.1491), (0.02895, 0.7584, 0.1725), (-2.339e-07, 0.76, 0.173), (0.05679, 0.7538, 0.1712), (0.08244, 0.7464, 0.169), (0.1049, 0.7364, 0.166), (0.1234, 0.7243, 0.1623), (0.1371, 0.7104, 0.1582), (0.1455, 0.6953, 0.1537), (0.1484, 0.6796, 0.149), (0.1455, 0.6639, 0.1443), (0.1371, 0.6489, 0.1398), (0.1234, 0.635, 0.1356), (0.1049, 0.6228, 0.132), (0.08244, 0.6128, 0.129), (0.05679, 0.6054, 0.1268), (0.02895, 0.6008, 0.1254), (-2.822e-07, 0.5993, 0.1249), (-0.02895, 0.6008, 0.1254), (-0.05679, 0.6054, 0.1268), (-0.08244, 0.6128, 0.129), (-0.1049, 0.6228, 0.132), (-0.1234, 0.635, 0.1356), (-0.1371, 0.6489, 0.1398), (-0.1455, 0.6639, 0.1443), (-0.1484, 0.6796, 0.149), (-0.1455, 0.6953, 0.1537), (-0.1371, 0.7104, 0.1582), (-0.1234, 0.7243, 0.1623), (-0.1049, 0.7364, 0.166), (-0.08244, 0.7464, 0.169), (-0.05679, 0.7538, 0.1712), (-0.02895, 0.7584, 0.1725), (0.02895, 0.5838, 0.1842), (-2.049e-07, 0.584, 0.1847), (0.05679, 0.5834, 0.1826), (0.08244, 0.5826, 0.1799), (0.1049, 0.5817, 0.1764), (0.1234, 0.5805, 0.172), (0.1371, 0.5791, 0.1671), (0.1455, 0.5777, 0.1618), (0.1484, 0.5762, 0.1562), (0.1455, 0.5746, 0.1506), (0.1371, 0.5732, 0.1453), (0.1234, 0.5718, 0.1403), (0.1049, 0.5706, 0.136), (0.08244, 0.5697, 0.1324), (0.05679, 0.5689, 0.1298), (0.02895, 0.5685, 0.1282), (-2.532e-07, 0.5683, 0.1276), (-0.02895, 0.5685, 0.1282), (-0.05679, 0.5689, 0.1298), (-0.08244, 0.5697, 0.1324), (-0.1049, 0.5706, 0.136), (-0.1234, 0.5718, 0.1403), (-0.1371, 0.5732, 0.1453), (-0.1455, 0.5746, 0.1506), (-0.1484, 0.5762, 0.1562), (-0.1455, 0.5777, 0.1618), (-0.1371, 0.5791, 0.1671), (-0.1234, 0.5805, 0.172), (-0.1049, 0.5817, 0.1764), (-0.08244, 0.5826, 0.1799), (-0.05679, 0.5834, 0.1826), (-0.02895, 0.5838, 0.1842), (0.02895, 0.5838, 0.1842), (-2.049e-07, 0.584, 0.1847), (0.05679, 0.5834, 0.1826), (0.08244, 0.5826, 0.1799), (0.1049, 0.5817, 0.1764), (0.1234, 0.5805, 0.172), (0.1371, 0.5791, 0.1671), (0.1455, 0.5777, 0.1618), (0.1484, 0.5762, 0.1562), (0.1455, 0.5746, 0.1506), (0.1371, 0.5732, 0.1453), (0.1234, 0.5718, 0.1403), (0.1049, 0.5706, 0.136), (0.08244, 0.5697, 0.1324), (0.05679, 0.5689, 0.1298), (0.02895, 0.5685, 0.1282), (-2.532e-07, 0.5683, 0.1276), (-0.02895, 0.5685, 0.1282), (-0.05679, 0.5689, 0.1298), (-0.08244, 0.5697, 0.1324), (-0.1049, 0.5706, 0.136), (-0.1234, 0.5718, 0.1403), (-0.1371, 0.5732, 0.1453), (-0.1455, 0.5746, 0.1506), (-0.1484, 0.5762, 0.1562), (-0.1455, 0.5777, 0.1618), (-0.1371, 0.5791, 0.1671), (-0.1234, 0.5805, 0.172), (-0.1049, 0.5817, 0.1764), (-0.08244, 0.5826, 0.1799), (-0.05679, 0.5834, 0.1826), (-0.02895, 0.5838, 0.1842), (0.02895, 0.5593, 0.1844), (-2.049e-07, 0.5594, 0.185), (0.05679, 0.5588, 0.1828), (0.08244, 0.5581, 0.1802), (0.1049, 0.5571, 0.1766), (0.1234, 0.5559, 0.1723), (0.1371, 0.5546, 0.1674), (0.1455, 0.5531, 0.162), (0.1484, 0.5516, 0.1564), (0.1455, 0.5501, 0.1509), (0.1371, 0.5486, 0.1455), (0.1234, 0.5473, 0.1406), (0.1049, 0.5461, 0.1362), (0.08244, 0.5451, 0.1327), (0.05679, 0.5444, 0.1301), (0.02895, 0.5439, 0.1284), (-2.532e-07, 0.5438, 0.1279), (-0.02895, 0.5439, 0.1284), (-0.05679, 0.5444, 0.1301), (-0.08244, 0.5451, 0.1327), (-0.1049, 0.5461, 0.1362), (-0.1234, 0.5473, 0.1406), (-0.1371, 0.5486, 0.1455), (-0.1455, 0.5501, 0.1509), (-0.1484, 0.5516, 0.1564), (-0.1455, 0.5531, 0.162), (-0.1371, 0.5546, 0.1674), (-0.1234, 0.5559, 0.1723), (-0.1049, 0.5571, 0.1766), (-0.08244, 0.5581, 0.1802), (-0.05679, 0.5588, 0.1828), (-0.02895, 0.5593, 0.1844)], [], [(0, 1, 3, 2), (2, 3, 5, 4), (4, 5, 7, 6), (6, 7, 9, 8), (8, 9, 11, 10), (10, 11, 13, 12), (12, 13, 15, 14), (14, 15, 17, 16), (16, 17, 19, 18), (18, 19, 21, 20), (20, 21, 23, 22), (22, 23, 25, 24), (24, 25, 27, 26), (26, 27, 29, 28), (28, 29, 31, 30), (30, 31, 33, 32), (32, 33, 35, 34), (34, 35, 37, 36), (36, 37, 39, 38), (38, 39, 41, 40), (40, 41, 43, 42), (42, 43, 45, 44), (44, 45, 47, 46), (46, 47, 49, 48), (48, 49, 51, 50), (50, 51, 53, 52), (52, 53, 55, 54), (54, 55, 57, 56), (56, 57, 59, 58), (58, 59, 61, 60), (59, 57, 92, 93), (62, 63, 1, 0), (60, 61, 63, 62), (0, 2, 4, 6, 8, 10, 12, 14, 16, 18, 20, 22, 24, 26, 28, 30, 32, 34, 36, 38, 40, 42, 44, 46, 48, 50, 52, 54, 56, 58, 60, 62), (88, 87, 119, 120), (37, 35, 81, 82), (15, 13, 70, 71), (1, 63, 95, 65), (43, 41, 84, 85), (21, 19, 73, 74), (49, 47, 87, 88), (5, 3, 64, 66), (27, 25, 76, 77), (55, 53, 90, 91), (11, 9, 68, 69), (33, 31, 79, 80), (61, 59, 93, 94), (39, 37, 82, 83), (3, 1, 65, 64), (17, 15, 71, 72), (45, 43, 85, 86), (23, 21, 74, 75), (51, 49, 88, 89), (7, 5, 66, 67), (29, 27, 77, 78), (57, 55, 91, 92), (35, 33, 80, 81), (13, 11, 69, 70), (63, 61, 94, 95), (41, 39, 83, 84), (19, 17, 72, 73), (47, 45, 86, 87), (25, 23, 75, 76), (53, 51, 89, 90), (9, 7, 67, 68), (31, 29, 78, 79), (122, 121, 153, 154), (66, 64, 96, 98), (77, 76, 108, 109), (86, 85, 117, 118), (75, 74, 106, 107), (95, 94, 126, 127), (84, 83, 115, 116), (73, 72, 104, 105), (93, 92, 124, 125), (82, 81, 113, 114), (71, 70, 102, 103), (91, 90, 122, 123), (69, 68, 100, 101), (80, 79, 111, 112), (89, 88, 120, 121), (67, 66, 98, 99), (78, 77, 109, 110), (87, 86, 118, 119), (64, 65, 97, 96), (76, 75, 107, 108), (65, 95, 127, 97), (85, 84, 116, 117), (74, 73, 105, 106), (94, 93, 125, 126), (83, 82, 114, 115), (72, 71, 103, 104), (92, 91, 123, 124), (81, 80, 112, 113), (70, 69, 101, 102), (90, 89, 121, 122), (68, 67, 99, 100), (79, 78, 110, 111), (156, 155, 187, 188), (100, 99, 131, 132), (111, 110, 142, 143), (120, 119, 151, 152), (98, 96, 128, 130), (109, 108, 140, 141), (118, 117, 149, 150), (107, 106, 138, 139), (127, 126, 158, 159), (116, 115, 147, 148), (105, 104, 136, 137), (125, 124, 156, 157), (114, 113, 145, 146), (103, 102, 134, 135), (123, 122, 154, 155), (101, 100, 132, 133), (112, 111, 143, 144), (121, 120, 152, 153), (99, 98, 130, 131), (110, 109, 141, 142), (119, 118, 150, 151), (96, 97, 129, 128), (108, 107, 139, 140), (97, 127, 159, 129), (117, 116, 148, 149), (106, 105, 137, 138), (126, 125, 157, 158), (115, 114, 146, 147), (104, 103, 135, 136), (124, 123, 155, 156), (113, 112, 144, 145), (102, 101, 133, 134), (190, 189, 221, 222), (145, 144, 176, 177), (134, 133, 165, 166), (154, 153, 185, 186), (132, 131, 163, 164), (143, 142, 174, 175), (152, 151, 183, 184), (130, 128, 160, 162), (141, 140, 172, 173), (150, 149, 181, 182), (139, 138, 170, 171), (159, 158, 190, 191), (148, 147, 179, 180), (137, 136, 168, 169), (157, 156, 188, 189), (146, 145, 177, 178), (135, 134, 166, 167), (155, 154, 186, 187), (133, 132, 164, 165), (144, 143, 175, 176), (153, 152, 184, 185), (131, 130, 162, 163), (142, 141, 173, 174), (151, 150, 182, 183), (128, 129, 161, 160), (140, 139, 171, 172), (129, 159, 191, 161), (149, 148, 180, 181), (138, 137, 169, 170), (158, 157, 189, 190), (147, 146, 178, 179), (136, 135, 167, 168), (192, 193, 223, 222, 221, 220, 219, 218, 217, 216, 215, 214, 213, 212, 211, 210, 209, 208, 207, 206, 205, 204, 203, 202, 201, 200, 199, 198, 197, 196, 195, 194), (179, 178, 210, 211), (168, 167, 199, 200), (188, 187, 219, 220), (177, 176, 208, 209), (166, 165, 197, 198), (186, 185, 217, 218), (164, 163, 195, 196), (175, 174, 206, 207), (184, 183, 215, 216), (162, 160, 192, 194), (173, 172, 204, 205), (182, 181, 213, 214), (171, 170, 202, 203), (191, 190, 222, 223), (180, 179, 211, 212), (169, 168, 200, 201), (189, 188, 220, 221), (178, 177, 209, 210), (167, 166, 198, 199), (187, 186, 218, 219), (165, 164, 196, 197), (176, 175, 207, 208), (185, 184, 216, 217), (163, 162, 194, 195), (174, 173, 205, 206), (183, 182, 214, 215), (160, 161, 193, 192), (172, 171, 203, 204), (161, 191, 223, 193), (181, 180, 212, 213), (170, 169, 201, 202)])
me_cylinder.polygons.foreach_set('use_smooth', [True] * 194)
me_cylinder.use_remesh_preserve_volume = False
me_cylinder.use_remesh_preserve_attributes = False
me_cylinder.use_mirror_vertex_groups = False
me_cylinder.update()
me_cylinder_001 = bpy.data.meshes.new('Cylinder.001')
me_cylinder_001.from_pydata([(-4.547e-07, 1.0, -7.023), (0.1951, 0.9808, -7.023), (0.3827, 0.9239, -7.023), (0.5556, 0.8315, -7.023), (0.7071, 0.7071, -7.023), (0.8315, 0.5556, -7.023), (0.9239, 0.3827, -7.023), (0.9808, 0.1951, -7.023), (1.0, 7.55e-08, -7.023), (0.9808, -0.1951, -7.023), (0.9239, -0.3827, -7.023), (0.8315, -0.5556, -7.023), (0.7071, -0.7071, -7.023), (0.5556, -0.8315, -7.023), (0.3827, -0.9239, -7.023), (0.1951, -0.9808, -7.023), (-7.806e-07, -1.0, -7.023), (-0.1951, -0.9808, -7.023), (-0.3827, -0.9239, -7.023), (-0.5556, -0.8315, -7.023), (-0.7071, -0.7071, -7.023), (-0.8315, -0.5556, -7.023), (-0.9239, -0.3827, -7.023), (-0.9808, -0.1951, -7.023), (-1.0, 9.656e-07, -7.023), (-0.9808, 0.1951, -7.023), (-0.9239, 0.3827, -7.023), (-0.8315, 0.5556, -7.023), (-0.7071, 0.7071, -7.023), (-0.5556, 0.8315, -7.023), (-0.3827, 0.9239, -7.023), (-0.1951, 0.9808, -7.023), (-4.051e-07, 1.0, -7.259), (0.1951, 0.9808, -7.259), (0.3827, 0.9239, -7.259), (0.5556, 0.8315, -7.259), (0.7071, 0.7071, -7.259), (0.8315, 0.5556, -7.259), (0.9239, 0.3827, -7.259), (0.9808, 0.1951, -7.259), (1.0, 7.55e-08, -7.259), (0.9808, -0.1951, -7.259), (0.9239, -0.3827, -7.259), (0.8315, -0.5556, -7.259), (0.7071, -0.7071, -7.259), (0.5556, -0.8315, -7.259), (0.3827, -0.9239, -7.259), (0.1951, -0.9808, -7.259), (-7.31e-07, -1.0, -7.259), (-0.1951, -0.9808, -7.259), (-0.3827, -0.9239, -7.259), (-0.5556, -0.8315, -7.259), (-0.7071, -0.7071, -7.259), (-0.8315, -0.5556, -7.259), (-0.9239, -0.3827, -7.259), (-0.9808, -0.1951, -7.259), (-1.0, 9.656e-07, -7.259), (-0.9808, 0.1951, -7.259), (-0.9239, 0.3827, -7.259), (-0.8315, 0.5556, -7.259), (-0.7071, 0.7071, -7.259), (-0.5556, 0.8315, -7.259), (-0.3827, 0.9239, -7.259), (-0.1951, 0.9808, -7.259), (0.9391, 0.5541, -7.023), (1.135, 0.5545, -7.023), (-1.135, 0.5545, -7.023), (-0.9391, 0.5541, -7.023), (0.9391, 0.5541, -7.259), (1.135, 0.5545, -7.259), (-1.135, 0.5545, -7.259), (-0.9391, 0.5541, -7.259), (-0.8315, 0.5556, -7.259), (-0.8315, 0.5556, -7.023), (0.8315, 0.5556, -7.259), (0.8315, 0.5556, -7.023), (0.9391, 0.5541, -7.023), (1.139, 0.5545, -7.023), (-1.135, 0.5545, -7.023), (-0.9391, 0.5541, -7.023), (0.9391, 0.5541, -7.259), (1.139, 0.5545, -7.259), (-1.135, 0.5545, -7.259), (-0.9391, 0.5541, -7.259), (-0.8362, 1.96, -7.259), (-0.8362, 1.96, -7.023), (0.8362, 1.96, -7.259), (0.8362, 1.96, -7.023), (0.9438, 1.958, -7.023), (1.148, 1.959, -7.023), (-1.14, 1.959, -7.023), (-0.9438, 1.958, -7.023), (0.9438, 1.958, -7.259), (1.148, 1.959, -7.259), (-1.14, 1.959, -7.259), (-0.9438, 1.958, -7.259), (0.9808, 0.1951, -7.023), (1.0, 7.55e-08, -7.023), (0.9808, 0.1951, -7.259), (1.0, 7.55e-08, -7.259), (-1.0, 9.656e-07, -7.023), (-0.9808, 0.1951, -7.023), (-1.0, 9.656e-07, -7.259), (-0.9808, 0.1951, -7.259), (0.9808, 0.1951, -7.023), (0.996, 7.55e-08, -7.023), (0.9808, 0.1951, -7.259), (0.996, 7.55e-08, -7.259), (-1.134, 0.3511, -7.023), (-1.134, 0.3511, -7.259), (1.136, 0.4252, -7.023), (1.136, 0.4252, -7.259), (-4.547e-07, 1.0, 7.023), (6.361e-08, 1.0, 0.0), (0.1951, 0.9808, 7.023), (0.1951, 0.9808, 0.0), (0.3827, 0.9239, 7.023), (0.3827, 0.9239, 0.0), (0.5556, 0.8315, 7.023), (0.5556, 0.8315, 0.0), (0.7071, 0.7071, 7.023), (0.7071, 0.7071, 0.0), (0.8315, 0.5556, 7.023), (0.8315, 0.5556, 0.0), (0.9239, 0.3827, 7.023), (0.9239, 0.3827, 0.0), (0.9808, 0.1951, 7.023), (0.9808, 0.1951, 0.0), (1.0, 7.55e-08, 7.023), (1.0, 7.55e-08, 0.0), (0.9808, -0.1951, 7.023), (0.9808, -0.1951, 0.0), (0.9239, -0.3827, 7.023), (0.9239, -0.3827, 0.0), (0.8315, -0.5556, 7.023), (0.8315, -0.5556, 0.0), (0.7071, -0.7071, 7.023), (0.7071, -0.7071, 0.0), (0.5556, -0.8315, 7.023), (0.5556, -0.8315, 0.0), (0.3827, -0.9239, 7.023), (0.3827, -0.9239, 0.0), (0.1951, -0.9808, 7.023), (0.1951, -0.9808, 0.0), (-7.806e-07, -1.0, 7.023), (-2.622e-07, -1.0, 0.0), (-0.1951, -0.9808, 7.023), (-0.1951, -0.9808, 0.0), (-0.3827, -0.9239, 7.023), (-0.3827, -0.9239, 0.0), (-0.5556, -0.8315, 7.023), (-0.5556, -0.8315, 0.0), (-0.7071, -0.7071, 7.023), (-0.7071, -0.7071, 0.0), (-0.8315, -0.5556, 7.023), (-0.8315, -0.5556, 0.0), (-0.9239, -0.3827, 7.023), (-0.9239, -0.3827, 0.0), (-0.9808, -0.1951, 7.023), (-0.9808, -0.1951, 0.0), (-1.0, 9.656e-07, 7.023), (-1.0, 9.656e-07, 0.0), (-0.9808, 0.1951, 7.023), (-0.9808, 0.1951, 0.0), (-0.9239, 0.3827, 7.023), (-0.9239, 0.3827, 0.0), (-0.8315, 0.5556, 7.023), (-0.8315, 0.5556, 0.0), (-0.7071, 0.7071, 7.023), (-0.7071, 0.7071, 0.0), (-0.5556, 0.8315, 7.023), (-0.5556, 0.8315, 0.0), (-0.3827, 0.9239, 7.023), (-0.3827, 0.9239, 0.0), (-0.1951, 0.9808, 7.023), (-0.1951, 0.9808, 0.0), (-4.051e-07, 1.0, 7.259), (0.1951, 0.9808, 7.259), (0.3827, 0.9239, 7.259), (0.5556, 0.8315, 7.259), (0.7071, 0.7071, 7.259), (0.8315, 0.5556, 7.259), (0.9239, 0.3827, 7.259), (0.9808, 0.1951, 7.259), (1.0, 7.55e-08, 7.259), (0.9808, -0.1951, 7.259), (0.9239, -0.3827, 7.259), (0.8315, -0.5556, 7.259), (0.7071, -0.7071, 7.259), (0.5556, -0.8315, 7.259), (0.3827, -0.9239, 7.259), (0.1951, -0.9808, 7.259), (-7.31e-07, -1.0, 7.259), (-0.1951, -0.9808, 7.259), (-0.3827, -0.9239, 7.259), (-0.5556, -0.8315, 7.259), (-0.7071, -0.7071, 7.259), (-0.8315, -0.5556, 7.259), (-0.9239, -0.3827, 7.259), (-0.9808, -0.1951, 7.259), (-1.0, 9.656e-07, 7.259), (-0.9808, 0.1951, 7.259), (-0.9239, 0.3827, 7.259), (-0.8315, 0.5556, 7.259), (-0.7071, 0.7071, 7.259), (-0.5556, 0.8315, 7.259), (-0.3827, 0.9239, 7.259), (-0.1951, 0.9808, 7.259), (0.9391, 0.5541, 7.023), (1.135, 0.5545, 7.023), (-1.135, 0.5545, 7.023), (-0.9391, 0.5541, 7.023), (0.9391, 0.5541, 7.259), (1.135, 0.5545, 7.259), (-1.135, 0.5545, 7.259), (-0.9391, 0.5541, 7.259), (-0.8315, 0.5556, 7.259), (-0.8315, 0.5556, 7.023), (0.8315, 0.5556, 7.259), (0.8315, 0.5556, 7.023), (0.9391, 0.5541, 7.023), (1.139, 0.5545, 7.023), (-1.135, 0.5545, 7.023), (-0.9391, 0.5541, 7.023), (0.9391, 0.5541, 7.259), (1.139, 0.5545, 7.259), (-1.135, 0.5545, 7.259), (-0.9391, 0.5541, 7.259), (-0.8362, 1.96, 7.259), (-0.8362, 1.96, 7.023), (0.8362, 1.96, 7.259), (0.8362, 1.96, 7.023), (0.9438, 1.958, 7.023), (1.148, 1.959, 7.023), (-1.14, 1.959, 7.023), (-0.9438, 1.958, 7.023), (0.9438, 1.958, 7.259), (1.148, 1.959, 7.259), (-1.14, 1.959, 7.259), (-0.9438, 1.958, 7.259), (0.9808, 0.1951, 7.023), (1.0, 7.55e-08, 7.023), (0.9808, 0.1951, 7.259), (1.0, 7.55e-08, 7.259), (-1.0, 9.656e-07, 7.023), (-0.9808, 0.1951, 7.023), (-1.0, 9.656e-07, 7.259), (-0.9808, 0.1951, 7.259), (0.9808, 0.1951, 7.023), (0.996, 7.55e-08, 7.023), (0.9808, 0.1951, 7.259), (0.996, 7.55e-08, 7.259), (-1.134, 0.3511, 7.023), (-1.134, 0.3511, 7.259), (1.136, 0.4252, 7.023), (1.136, 0.4252, 7.259)], [], [(0, 113, 115, 1), (1, 115, 117, 2), (2, 117, 119, 3), (3, 119, 121, 4), (4, 121, 123, 5), (5, 123, 125, 6), (6, 125, 127, 7), (7, 127, 129, 8), (8, 129, 131, 9), (9, 131, 133, 10), (10, 133, 135, 11), (11, 135, 137, 12), (12, 137, 139, 13), (13, 139, 141, 14), (14, 141, 143, 15), (15, 143, 145, 16), (16, 145, 147, 17), (17, 147, 149, 18), (18, 149, 151, 19), (19, 151, 153, 20), (20, 153, 155, 21), (21, 155, 157, 22), (22, 157, 159, 23), (23, 159, 161, 24), (24, 161, 163, 25), (25, 163, 165, 26), (26, 165, 167, 27), (27, 167, 169, 28), (28, 169, 171, 29), (29, 171, 173, 30), (31, 175, 113, 0), (30, 173, 175, 31), (21, 22, 54, 53), (32, 33, 34, 35, 36, 37, 38, 39, 40, 41, 42, 43, 44, 45, 46, 47, 48, 49, 50, 51, 52, 53, 54, 55, 56, 57, 58, 59, 60, 61, 62, 63), (10, 11, 43, 42), (97, 99, 107, 105), (2, 3, 35, 34), (13, 14, 46, 45), (27, 28, 60, 59), (16, 17, 49, 48), (30, 31, 63, 62), (19, 20, 52, 51), (8, 9, 41, 40), (22, 23, 55, 54), (11, 12, 44, 43), (105, 107, 111, 110), (3, 4, 36, 35), (14, 15, 47, 46), (28, 29, 61, 60), (17, 18, 50, 49), (20, 21, 53, 52), (9, 10, 42, 41), (23, 24, 56, 55), (1, 2, 34, 33), (12, 13, 45, 44), (77, 110, 111, 81), (4, 5, 37, 36), (15, 16, 48, 47), (29, 30, 62, 61), (18, 19, 51, 50), (0, 1, 33, 32), (39, 7, 96, 98), (68, 37, 74, 80), (5, 64, 76, 75), (67, 27, 73, 79), (59, 71, 83, 72), (59, 58, 70, 71), (38, 37, 68, 69), (26, 27, 67, 66), (5, 6, 65, 64), (86, 87, 88, 89, 93, 92), (84, 95, 94, 90, 91, 85), (79, 73, 85, 91), (72, 83, 95, 84), (70, 66, 78, 82), (65, 69, 81, 77), (71, 70, 82, 83), (69, 68, 80, 81), (66, 67, 79, 78), (64, 65, 77, 76), (37, 5, 75, 74), (27, 59, 72, 73), (75, 76, 88, 87), (80, 74, 86, 92), (82, 78, 90, 94), (77, 81, 93, 89), (83, 82, 94, 95), (81, 80, 92, 93), (78, 79, 91, 90), (76, 77, 89, 88), (74, 75, 87, 86), (73, 72, 84, 85), (98, 96, 104, 106), (8, 40, 99, 97), (40, 39, 98, 99), (7, 8, 97, 96), (99, 98, 106, 107), (96, 97, 105, 104), (25, 57, 103, 101), (56, 24, 100, 102), (57, 56, 102, 103), (24, 25, 101, 100), (65, 6, 7, 104, 105, 110, 77), (38, 69, 81, 111, 107, 106, 39), (108, 78, 82, 109), (102, 100, 108, 109), (101, 25, 26, 66, 78, 108, 100), (57, 103, 102, 109, 82, 70, 58), (112, 114, 115, 113), (114, 116, 117, 115), (116, 118, 119, 117), (118, 120, 121, 119), (120, 122, 123, 121), (122, 124, 125, 123), (124, 126, 127, 125), (126, 128, 129, 127), (128, 130, 131, 129), (130, 132, 133, 131), (132, 134, 135, 133), (134, 136, 137, 135), (136, 138, 139, 137), (138, 140, 141, 139), (140, 142, 143, 141), (142, 144, 145, 143), (144, 146, 147, 145), (146, 148, 149, 147), (148, 150, 151, 149), (150, 152, 153, 151), (152, 154, 155, 153), (154, 156, 157, 155), (156, 158, 159, 157), (158, 160, 161, 159), (160, 162, 163, 161), (162, 164, 165, 163), (164, 166, 167, 165), (166, 168, 169, 167), (168, 170, 171, 169), (170, 172, 173, 171), (115, 117, 119, 121, 123, 125, 127, 129, 131, 133, 135, 137, 139, 141, 143, 145, 147, 149, 151, 153, 155, 157, 159, 161, 163, 165, 167, 169, 171, 173, 175, 113), (174, 112, 113, 175), (172, 174, 175, 173), (154, 197, 198, 156), (176, 207, 206, 205, 204, 203, 202, 201, 200, 199, 198, 197, 196, 195, 194, 193, 192, 191, 190, 189, 188, 187, 186, 185, 184, 183, 182, 181, 180, 179, 178, 177), (132, 186, 187, 134), (241, 249, 251, 243), (116, 178, 179, 118), (138, 189, 190, 140), (166, 203, 204, 168), (144, 192, 193, 146), (172, 206, 207, 174), (150, 195, 196, 152), (128, 184, 185, 130), (156, 198, 199, 158), (134, 187, 188, 136), (249, 254, 255, 251), (118, 179, 180, 120), (140, 190, 191, 142), (168, 204, 205, 170), (146, 193, 194, 148), (152, 196, 197, 154), (130, 185, 186, 132), (158, 199, 200, 160), (114, 177, 178, 116), (136, 188, 189, 138), (221, 225, 255, 254), (120, 180, 181, 122), (142, 191, 192, 144), (170, 205, 206, 172), (148, 194, 195, 150), (112, 176, 177, 114), (183, 242, 240, 126), (212, 224, 218, 181), (122, 219, 220, 208), (211, 223, 217, 166), (203, 216, 227, 215), (203, 215, 214, 202), (182, 213, 212, 181), (164, 210, 211, 166), (122, 208, 209, 124), (230, 236, 237, 233, 232, 231), (228, 229, 235, 234, 238, 239), (223, 235, 229, 217), (216, 228, 239, 227), (214, 226, 222, 210), (209, 221, 225, 213), (215, 227, 226, 214), (213, 225, 224, 212), (210, 222, 223, 211), (208, 220, 221, 209), (181, 218, 219, 122), (166, 217, 216, 203), (219, 231, 232, 220), (224, 236, 230, 218), (226, 238, 234, 222), (221, 233, 237, 225), (227, 239, 238, 226), (225, 237, 236, 224), (222, 234, 235, 223), (220, 232, 233, 221), (218, 230, 231, 219), (217, 229, 228, 216), (242, 250, 248, 240), (128, 241, 243, 184), (184, 243, 242, 183), (126, 240, 241, 128), (243, 251, 250, 242), (240, 248, 249, 241), (162, 245, 247, 201), (200, 246, 244, 160), (201, 247, 246, 200), (160, 244, 245, 162), (209, 221, 254, 249, 248, 126, 124), (182, 183, 250, 251, 255, 225, 213), (252, 253, 226, 222), (246, 253, 252, 244), (245, 244, 252, 222, 210, 164, 162), (201, 202, 214, 226, 253, 246, 247)])
me_cylinder_001.use_remesh_preserve_volume = False
me_cylinder_001.use_remesh_preserve_attributes = False
me_cylinder_001.use_mirror_vertex_groups = False
me_cylinder_001.update()
me_plane_001 = bpy.data.meshes.new('Plane.001')
me_plane_001.from_pydata([(-1.0, -1.0, 0.0), (1.0, -1.0, 0.0), (-1.0, 1.0, 0.0), (1.0, 1.0, 0.0), (-1.0, 0.0, 0.0), (0.0, -1.0, 0.0), (1.0, 0.0, 0.0), (0.0, 1.0, 0.0), (0.0, 0.0, 0.0), (-1.0, -0.5, 0.0), (0.5, -1.0, 0.0), (1.0, 0.5, 0.0), (-0.5, 1.0, 0.0), (-1.0, 0.5, 0.0), (-0.5, -1.0, 0.0), (1.0, -0.5, 0.0), (0.5, 1.0, 0.0), (0.0, 0.5, 0.0), (0.0, -0.5, 0.0), (-0.5, 0.0, 0.0), (0.5, 0.0, 0.0), (0.5, -0.5, 0.0), (-0.5, -0.5, 0.0), (-0.5, 0.5, 0.0), (0.5, 0.5, 0.0), (-1.0, -0.75, 0.0), (0.75, -1.0, 0.0), (1.0, 0.75, 0.0), (-0.75, 1.0, 0.0), (-1.0, 0.25, 0.0), (-0.25, -1.0, 0.0), (1.0, -0.25, 0.0), (0.25, 1.0, 0.0), (0.0, 0.75, 0.0), (0.0, -0.25, 0.0), (-0.75, 0.0, 0.0), (0.25, 0.0, 0.0), (-1.0, -0.25, 0.0), (0.25, -1.0, 0.0), (1.0, 0.25, 0.0), (-0.25, 1.0, 0.0), (-1.0, 0.75, 0.0), (-0.75, -1.0, 0.0), (1.0, -0.75, 0.0), (0.75, 1.0, 0.0), (0.0, 0.25, 0.0), (0.0, -0.75, 0.0), (-0.25, 0.0, 0.0), (0.75, 0.0, 0.0), (0.5, -0.25, 0.0), (0.5, -0.75, 0.0), (0.25, -0.5, 0.0), (0.75, -0.5, 0.0), (-0.5, -0.25, 0.0), (-0.5, -0.75, 0.0), (-0.75, -0.5, 0.0), (-0.25, -0.5, 0.0), (-0.5, 0.75, 0.0), (-0.5, 0.25, 0.0), (-0.75, 0.5, 0.0), (-0.25, 0.5, 0.0), (0.5, 0.75, 0.0), (0.5, 0.25, 0.0), (0.25, 0.5, 0.0), (0.75, 0.5, 0.0), (0.75, 0.25, 0.0), (0.25, 0.25, 0.0), (0.25, 0.75, 0.0), (-0.25, 0.25, 0.0), (-0.75, 0.25, 0.0), (-0.75, 0.75, 0.0), (-0.25, -0.75, 0.0), (-0.75, -0.75, 0.0), (-0.75, -0.25, 0.0), (0.75, -0.75, 0.0), (0.25, -0.75, 0.0), (0.25, -0.25, 0.0), (0.75, -0.25, 0.0), (-0.25, -0.25, 0.0), (-0.25, 0.75, 0.0), (0.75, 0.75, 0.0)], [], [(80, 27, 3, 44), (79, 33, 7, 40), (78, 34, 8, 47), (77, 31, 6, 48), (76, 49, 20, 36), (75, 50, 21, 51), (74, 43, 15, 52), (73, 53, 19, 35), (72, 54, 22, 55), (71, 46, 18, 56), (70, 57, 12, 28), (69, 58, 23, 59), (68, 45, 17, 60), (67, 61, 16, 32), (66, 62, 24, 63), (65, 39, 11, 64), (62, 65, 64, 24), (20, 48, 65, 62), (48, 6, 39, 65), (45, 66, 63, 17), (8, 36, 66, 45), (36, 20, 62, 66), (33, 67, 32, 7), (17, 63, 67, 33), (63, 24, 61, 67), (58, 68, 60, 23), (19, 47, 68, 58), (47, 8, 45, 68), (29, 69, 59, 13), (4, 35, 69, 29), (35, 19, 58, 69), (41, 70, 28, 2), (13, 59, 70, 41), (59, 23, 57, 70), (54, 71, 56, 22), (14, 30, 71, 54), (30, 5, 46, 71), (25, 72, 55, 9), (0, 42, 72, 25), (42, 14, 54, 72), (37, 73, 35, 4), (9, 55, 73, 37), (55, 22, 53, 73), (50, 74, 52, 21), (10, 26, 74, 50), (26, 1, 43, 74), (46, 75, 51, 18), (5, 38, 75, 46), (38, 10, 50, 75), (34, 76, 36, 8), (18, 51, 76, 34), (51, 21, 49, 76), (49, 77, 48, 20), (21, 52, 77, 49), (52, 15, 31, 77), (53, 78, 47, 19), (22, 56, 78, 53), (56, 18, 34, 78), (57, 79, 40, 12), (23, 60, 79, 57), (60, 17, 33, 79), (61, 80, 44, 16), (24, 64, 80, 61), (64, 11, 27, 80)])
me_plane_001.use_remesh_preserve_volume = False
me_plane_001.use_remesh_preserve_attributes = False
me_plane_001.use_mirror_vertex_groups = False
me_plane_001.update()
me_cylinder_003 = bpy.data.meshes.new('Cylinder.003')
me_cylinder_003.from_pydata([(-4.547e-07, 1.0, -7.023), (0.1951, 0.9808, -7.023), (0.3827, 0.9239, -7.023), (0.5556, 0.8315, -7.023), (0.7071, 0.7071, -7.023), (0.8315, 0.5556, -7.023), (0.9239, 0.3827, -7.023), (0.9808, 0.1951, -7.023), (1.0, 7.55e-08, -7.023), (0.9808, -0.1951, -7.023), (0.9239, -0.3827, -7.023), (0.8315, -0.5556, -7.023), (0.7071, -0.7071, -7.023), (0.5556, -0.8315, -7.023), (0.3827, -0.9239, -7.023), (0.1951, -0.9808, -7.023), (-7.806e-07, -1.0, -7.023), (-0.1951, -0.9808, -7.023), (-0.3827, -0.9239, -7.023), (-0.5556, -0.8315, -7.023), (-0.7071, -0.7071, -7.023), (-0.8315, -0.5556, -7.023), (-0.9239, -0.3827, -7.023), (-0.9808, -0.1951, -7.023), (-1.0, 9.656e-07, -7.023), (-0.9808, 0.1951, -7.023), (-0.9239, 0.3827, -7.023), (-0.8315, 0.5556, -7.023), (-0.7071, 0.7071, -7.023), (-0.5556, 0.8315, -7.023), (-0.3827, 0.9239, -7.023), (-0.1951, 0.9808, -7.023), (-4.051e-07, 1.0, -7.259), (0.1951, 0.9808, -7.259), (0.3827, 0.9239, -7.259), (0.5556, 0.8315, -7.259), (0.7071, 0.7071, -7.259), (0.8315, 0.5556, -7.259), (0.9239, 0.3827, -7.259), (0.9808, 0.1951, -7.259), (1.0, 7.55e-08, -7.259), (0.9808, -0.1951, -7.259), (0.9239, -0.3827, -7.259), (0.8315, -0.5556, -7.259), (0.7071, -0.7071, -7.259), (0.5556, -0.8315, -7.259), (0.3827, -0.9239, -7.259), (0.1951, -0.9808, -7.259), (-7.31e-07, -1.0, -7.259), (-0.1951, -0.9808, -7.259), (-0.3827, -0.9239, -7.259), (-0.5556, -0.8315, -7.259), (-0.7071, -0.7071, -7.259), (-0.8315, -0.5556, -7.259), (-0.9239, -0.3827, -7.259), (-0.9808, -0.1951, -7.259), (-1.0, 9.656e-07, -7.259), (-0.9808, 0.1951, -7.259), (-0.9239, 0.3827, -7.259), (-0.8315, 0.5556, -7.259), (-0.7071, 0.7071, -7.259), (-0.5556, 0.8315, -7.259), (-0.3827, 0.9239, -7.259), (-0.1951, 0.9808, -7.259), (0.9391, 0.5541, -7.023), (1.135, 0.5545, -7.023), (-1.135, 0.5545, -7.023), (-0.9391, 0.5541, -7.023), (0.9391, 0.5541, -7.259), (1.135, 0.5545, -7.259), (-1.135, 0.5545, -7.259), (-0.9391, 0.5541, -7.259), (-0.8315, 0.5556, -7.259), (-0.8315, 0.5556, -7.023), (0.8315, 0.5556, -7.259), (0.8315, 0.5556, -7.023), (0.9391, 0.5541, -7.023), (1.139, 0.5545, -7.023), (-1.135, 0.5545, -7.023), (-0.9391, 0.5541, -7.023), (0.9391, 0.5541, -7.259), (1.139, 0.5545, -7.259), (-1.135, 0.5545, -7.259), (-0.9391, 0.5541, -7.259), (-0.8362, 1.96, -7.259), (-0.8362, 1.96, -7.023), (0.8362, 1.96, -7.259), (0.8362, 1.96, -7.023), (0.9438, 1.958, -7.023), (1.148, 1.959, -7.023), (-1.14, 1.959, -7.023), (-0.9438, 1.958, -7.023), (0.9438, 1.958, -7.259), (1.148, 1.959, -7.259), (-1.14, 1.959, -7.259), (-0.9438, 1.958, -7.259), (0.9808, 0.1951, -7.023), (1.0, 7.55e-08, -7.023), (0.9808, 0.1951, -7.259), (1.0, 7.55e-08, -7.259), (-1.0, 9.656e-07, -7.023), (-0.9808, 0.1951, -7.023), (-1.0, 9.656e-07, -7.259), (-0.9808, 0.1951, -7.259), (0.9808, 0.1951, -7.023), (0.996, 7.55e-08, -7.023), (0.9808, 0.1951, -7.259), (0.996, 7.55e-08, -7.259), (-1.134, 0.3511, -7.023), (-1.134, 0.3511, -7.259), (1.136, 0.4252, -7.023), (1.136, 0.4252, -7.259), (-4.547e-07, 1.0, 7.023), (6.361e-08, 1.0, 0.0), (0.1951, 0.9808, 7.023), (0.1951, 0.9808, 0.0), (0.3827, 0.9239, 7.023), (0.3827, 0.9239, 0.0), (0.5556, 0.8315, 7.023), (0.5556, 0.8315, 0.0), (0.7071, 0.7071, 7.023), (0.7071, 0.7071, 0.0), (0.8315, 0.5556, 7.023), (0.8315, 0.5556, 0.0), (0.9239, 0.3827, 7.023), (0.9239, 0.3827, 0.0), (0.9808, 0.1951, 7.023), (0.9808, 0.1951, 0.0), (1.0, 7.55e-08, 7.023), (1.0, 7.55e-08, 0.0), (0.9808, -0.1951, 7.023), (0.9808, -0.1951, 0.0), (0.9239, -0.3827, 7.023), (0.9239, -0.3827, 0.0), (0.8315, -0.5556, 7.023), (0.8315, -0.5556, 0.0), (0.7071, -0.7071, 7.023), (0.7071, -0.7071, 0.0), (0.5556, -0.8315, 7.023), (0.5556, -0.8315, 0.0), (0.3827, -0.9239, 7.023), (0.3827, -0.9239, 0.0), (0.1951, -0.9808, 7.023), (0.1951, -0.9808, 0.0), (-7.806e-07, -1.0, 7.023), (-2.622e-07, -1.0, 0.0), (-0.1951, -0.9808, 7.023), (-0.1951, -0.9808, 0.0), (-0.3827, -0.9239, 7.023), (-0.3827, -0.9239, 0.0), (-0.5556, -0.8315, 7.023), (-0.5556, -0.8315, 0.0), (-0.7071, -0.7071, 7.023), (-0.7071, -0.7071, 0.0), (-0.8315, -0.5556, 7.023), (-0.8315, -0.5556, 0.0), (-0.9239, -0.3827, 7.023), (-0.9239, -0.3827, 0.0), (-0.9808, -0.1951, 7.023), (-0.9808, -0.1951, 0.0), (-1.0, 9.656e-07, 7.023), (-1.0, 9.656e-07, 0.0), (-0.9808, 0.1951, 7.023), (-0.9808, 0.1951, 0.0), (-0.9239, 0.3827, 7.023), (-0.9239, 0.3827, 0.0), (-0.8315, 0.5556, 7.023), (-0.8315, 0.5556, 0.0), (-0.7071, 0.7071, 7.023), (-0.7071, 0.7071, 0.0), (-0.5556, 0.8315, 7.023), (-0.5556, 0.8315, 0.0), (-0.3827, 0.9239, 7.023), (-0.3827, 0.9239, 0.0), (-0.1951, 0.9808, 7.023), (-0.1951, 0.9808, 0.0), (-4.051e-07, 1.0, 7.259), (0.1951, 0.9808, 7.259), (0.3827, 0.9239, 7.259), (0.5556, 0.8315, 7.259), (0.7071, 0.7071, 7.259), (0.8315, 0.5556, 7.259), (0.9239, 0.3827, 7.259), (0.9808, 0.1951, 7.259), (1.0, 7.55e-08, 7.259), (0.9808, -0.1951, 7.259), (0.9239, -0.3827, 7.259), (0.8315, -0.5556, 7.259), (0.7071, -0.7071, 7.259), (0.5556, -0.8315, 7.259), (0.3827, -0.9239, 7.259), (0.1951, -0.9808, 7.259), (-7.31e-07, -1.0, 7.259), (-0.1951, -0.9808, 7.259), (-0.3827, -0.9239, 7.259), (-0.5556, -0.8315, 7.259), (-0.7071, -0.7071, 7.259), (-0.8315, -0.5556, 7.259), (-0.9239, -0.3827, 7.259), (-0.9808, -0.1951, 7.259), (-1.0, 9.656e-07, 7.259), (-0.9808, 0.1951, 7.259), (-0.9239, 0.3827, 7.259), (-0.8315, 0.5556, 7.259), (-0.7071, 0.7071, 7.259), (-0.5556, 0.8315, 7.259), (-0.3827, 0.9239, 7.259), (-0.1951, 0.9808, 7.259), (0.9391, 0.5541, 7.023), (1.135, 0.5545, 7.023), (-1.135, 0.5545, 7.023), (-0.9391, 0.5541, 7.023), (0.9391, 0.5541, 7.259), (1.135, 0.5545, 7.259), (-1.135, 0.5545, 7.259), (-0.9391, 0.5541, 7.259), (-0.8315, 0.5556, 7.259), (-0.8315, 0.5556, 7.023), (0.8315, 0.5556, 7.259), (0.8315, 0.5556, 7.023), (0.9391, 0.5541, 7.023), (1.139, 0.5545, 7.023), (-1.135, 0.5545, 7.023), (-0.9391, 0.5541, 7.023), (0.9391, 0.5541, 7.259), (1.139, 0.5545, 7.259), (-1.135, 0.5545, 7.259), (-0.9391, 0.5541, 7.259), (-0.8362, 1.96, 7.259), (-0.8362, 1.96, 7.023), (0.8362, 1.96, 7.259), (0.8362, 1.96, 7.023), (0.9438, 1.958, 7.023), (1.148, 1.959, 7.023), (-1.14, 1.959, 7.023), (-0.9438, 1.958, 7.023), (0.9438, 1.958, 7.259), (1.148, 1.959, 7.259), (-1.14, 1.959, 7.259), (-0.9438, 1.958, 7.259), (0.9808, 0.1951, 7.023), (1.0, 7.55e-08, 7.023), (0.9808, 0.1951, 7.259), (1.0, 7.55e-08, 7.259), (-1.0, 9.656e-07, 7.023), (-0.9808, 0.1951, 7.023), (-1.0, 9.656e-07, 7.259), (-0.9808, 0.1951, 7.259), (0.9808, 0.1951, 7.023), (0.996, 7.55e-08, 7.023), (0.9808, 0.1951, 7.259), (0.996, 7.55e-08, 7.259), (-1.134, 0.3511, 7.023), (-1.134, 0.3511, 7.259), (1.136, 0.4252, 7.023), (1.136, 0.4252, 7.259)], [], [(0, 113, 115, 1), (1, 115, 117, 2), (2, 117, 119, 3), (3, 119, 121, 4), (4, 121, 123, 5), (5, 123, 125, 6), (6, 125, 127, 7), (7, 127, 129, 8), (8, 129, 131, 9), (9, 131, 133, 10), (10, 133, 135, 11), (11, 135, 137, 12), (12, 137, 139, 13), (13, 139, 141, 14), (14, 141, 143, 15), (15, 143, 145, 16), (16, 145, 147, 17), (17, 147, 149, 18), (18, 149, 151, 19), (19, 151, 153, 20), (20, 153, 155, 21), (21, 155, 157, 22), (22, 157, 159, 23), (23, 159, 161, 24), (24, 161, 163, 25), (25, 163, 165, 26), (26, 165, 167, 27), (27, 167, 169, 28), (28, 169, 171, 29), (29, 171, 173, 30), (31, 175, 113, 0), (30, 173, 175, 31), (21, 22, 54, 53), (32, 33, 34, 35, 36, 37, 38, 39, 40, 41, 42, 43, 44, 45, 46, 47, 48, 49, 50, 51, 52, 53, 54, 55, 56, 57, 58, 59, 60, 61, 62, 63), (10, 11, 43, 42), (97, 99, 107, 105), (2, 3, 35, 34), (13, 14, 46, 45), (27, 28, 60, 59), (16, 17, 49, 48), (30, 31, 63, 62), (19, 20, 52, 51), (8, 9, 41, 40), (22, 23, 55, 54), (11, 12, 44, 43), (105, 107, 111, 110), (3, 4, 36, 35), (14, 15, 47, 46), (28, 29, 61, 60), (17, 18, 50, 49), (20, 21, 53, 52), (9, 10, 42, 41), (23, 24, 56, 55), (1, 2, 34, 33), (12, 13, 45, 44), (77, 110, 111, 81), (4, 5, 37, 36), (15, 16, 48, 47), (29, 30, 62, 61), (18, 19, 51, 50), (0, 1, 33, 32), (39, 7, 96, 98), (68, 37, 74, 80), (5, 64, 76, 75), (67, 27, 73, 79), (59, 71, 83, 72), (59, 58, 70, 71), (38, 37, 68, 69), (26, 27, 67, 66), (5, 6, 65, 64), (86, 87, 88, 89, 93, 92), (84, 95, 94, 90, 91, 85), (79, 73, 85, 91), (72, 83, 95, 84), (70, 66, 78, 82), (65, 69, 81, 77), (71, 70, 82, 83), (69, 68, 80, 81), (66, 67, 79, 78), (64, 65, 77, 76), (37, 5, 75, 74), (27, 59, 72, 73), (75, 76, 88, 87), (80, 74, 86, 92), (82, 78, 90, 94), (77, 81, 93, 89), (83, 82, 94, 95), (81, 80, 92, 93), (78, 79, 91, 90), (76, 77, 89, 88), (74, 75, 87, 86), (73, 72, 84, 85), (98, 96, 104, 106), (8, 40, 99, 97), (40, 39, 98, 99), (7, 8, 97, 96), (99, 98, 106, 107), (96, 97, 105, 104), (25, 57, 103, 101), (56, 24, 100, 102), (57, 56, 102, 103), (24, 25, 101, 100), (65, 6, 7, 104, 105, 110, 77), (38, 69, 81, 111, 107, 106, 39), (108, 78, 82, 109), (102, 100, 108, 109), (101, 25, 26, 66, 78, 108, 100), (57, 103, 102, 109, 82, 70, 58), (112, 114, 115, 113), (114, 116, 117, 115), (116, 118, 119, 117), (118, 120, 121, 119), (120, 122, 123, 121), (122, 124, 125, 123), (124, 126, 127, 125), (126, 128, 129, 127), (128, 130, 131, 129), (130, 132, 133, 131), (132, 134, 135, 133), (134, 136, 137, 135), (136, 138, 139, 137), (138, 140, 141, 139), (140, 142, 143, 141), (142, 144, 145, 143), (144, 146, 147, 145), (146, 148, 149, 147), (148, 150, 151, 149), (150, 152, 153, 151), (152, 154, 155, 153), (154, 156, 157, 155), (156, 158, 159, 157), (158, 160, 161, 159), (160, 162, 163, 161), (162, 164, 165, 163), (164, 166, 167, 165), (166, 168, 169, 167), (168, 170, 171, 169), (170, 172, 173, 171), (115, 117, 119, 121, 123, 125, 127, 129, 131, 133, 135, 137, 139, 141, 143, 145, 147, 149, 151, 153, 155, 157, 159, 161, 163, 165, 167, 169, 171, 173, 175, 113), (174, 112, 113, 175), (172, 174, 175, 173), (154, 197, 198, 156), (176, 207, 206, 205, 204, 203, 202, 201, 200, 199, 198, 197, 196, 195, 194, 193, 192, 191, 190, 189, 188, 187, 186, 185, 184, 183, 182, 181, 180, 179, 178, 177), (132, 186, 187, 134), (241, 249, 251, 243), (116, 178, 179, 118), (138, 189, 190, 140), (166, 203, 204, 168), (144, 192, 193, 146), (172, 206, 207, 174), (150, 195, 196, 152), (128, 184, 185, 130), (156, 198, 199, 158), (134, 187, 188, 136), (249, 254, 255, 251), (118, 179, 180, 120), (140, 190, 191, 142), (168, 204, 205, 170), (146, 193, 194, 148), (152, 196, 197, 154), (130, 185, 186, 132), (158, 199, 200, 160), (114, 177, 178, 116), (136, 188, 189, 138), (221, 225, 255, 254), (120, 180, 181, 122), (142, 191, 192, 144), (170, 205, 206, 172), (148, 194, 195, 150), (112, 176, 177, 114), (183, 242, 240, 126), (212, 224, 218, 181), (122, 219, 220, 208), (211, 223, 217, 166), (203, 216, 227, 215), (203, 215, 214, 202), (182, 213, 212, 181), (164, 210, 211, 166), (122, 208, 209, 124), (230, 236, 237, 233, 232, 231), (228, 229, 235, 234, 238, 239), (223, 235, 229, 217), (216, 228, 239, 227), (214, 226, 222, 210), (209, 221, 225, 213), (215, 227, 226, 214), (213, 225, 224, 212), (210, 222, 223, 211), (208, 220, 221, 209), (181, 218, 219, 122), (166, 217, 216, 203), (219, 231, 232, 220), (224, 236, 230, 218), (226, 238, 234, 222), (221, 233, 237, 225), (227, 239, 238, 226), (225, 237, 236, 224), (222, 234, 235, 223), (220, 232, 233, 221), (218, 230, 231, 219), (217, 229, 228, 216), (242, 250, 248, 240), (128, 241, 243, 184), (184, 243, 242, 183), (126, 240, 241, 128), (243, 251, 250, 242), (240, 248, 249, 241), (162, 245, 247, 201), (200, 246, 244, 160), (201, 247, 246, 200), (160, 244, 245, 162), (209, 221, 254, 249, 248, 126, 124), (182, 183, 250, 251, 255, 225, 213), (252, 253, 226, 222), (246, 253, 252, 244), (245, 244, 252, 222, 210, 164, 162), (201, 202, 214, 226, 253, 246, 247)])
me_cylinder_003.use_remesh_preserve_volume = False
me_cylinder_003.use_remesh_preserve_attributes = False
me_cylinder_003.use_mirror_vertex_groups = False
me_cylinder_003.update()

# ---- objects
ob_spiegel = bpy.data.objects.new('Spiegel', me_cube_003)
ob_handtuchhalter = bpy.data.objects.new('Handtuchhalter', me_circle)
ob_wand = bpy.data.objects.new('Wand', me_plane)
ob_unterschrank = bpy.data.objects.new('Unterschrank', me_cube)
ob_lamp = bpy.data.objects.new('Lamp', light_lamp)
ob_waschbecken = bpy.data.objects.new('Waschbecken', me_cube_001)
ob_amaturen = bpy.data.objects.new('Amaturen', me_cube_002)
ob_wasserhahn = bpy.data.objects.new('Wasserhahn', me_cylinder)
ob_griffe_unten = bpy.data.objects.new('Griffe_unten', me_cylinder_001)
ob_handtuch = bpy.data.objects.new('Handtuch', me_plane_001)
ob_griffe_oben = bpy.data.objects.new('Griffe_oben', me_cylinder_003)

# ---- transforms, parenting, visibility, modifiers, constraints
ob_spiegel.location = (-0.9751, -2.253, 7.369)
ob_spiegel.scale = (-0.01937, 1.426, 1.959)
ob_spiegel.lineart.crease_threshold = 0.0
ob_handtuchhalter.location = (-0.08326, 0.0, 0.0)
ob_handtuchhalter.lineart.crease_threshold = 0.0
_m = ob_handtuchhalter.modifiers.new('Collision', 'COLLISION')
ob_wand.location = (-1.014, 0.0, 5.023)
ob_wand.rotation_euler = (-0.0, 1.571, 0.0)
ob_wand.scale = (5.018, 10.1, 5.018)
ob_wand.lineart.crease_threshold = 0.0
ob_unterschrank.location = (-0.144, -0.2343, 2.385)
ob_unterschrank.scale = (0.8622, 4.0, 1.2)
ob_unterschrank.lock_rotations_4d = False
ob_unterschrank.empty_display_type = 'ARROWS'
ob_unterschrank.lineart.crease_threshold = 0.0
ob_lamp.location = (12.19, 1.005, 8.289)
ob_lamp.rotation_euler = (0.6503, 0.05522, 1.866)
ob_lamp.lock_rotations_4d = False
ob_lamp.empty_display_type = 'ARROWS'
ob_lamp.color = (0.0, 0.0, 0.0, 0.0)
ob_lamp.lineart.crease_threshold = 0.0
ob_waschbecken.location = (-0.1981, -2.179, 3.881)
ob_waschbecken.rotation_euler = (0.0, -0.0, 1.571)
ob_waschbecken.scale = (1.553, 0.8168, 0.4084)
ob_waschbecken.lock_rotations_4d = False
ob_waschbecken.empty_display_type = 'ARROWS'
ob_waschbecken.lineart.crease_threshold = 0.0
_m = ob_waschbecken.modifiers.new('Subsurf', 'SUBSURF')
_m.uv_smooth = 'PRESERVE_CORNERS'
_m.quality = 1
_m.levels = 2
_m.render_levels = 1
_m.show_only_control_edges = False
ob_amaturen.location = (-0.8733, -2.565, 5.043)
ob_amaturen.rotation_euler = (0.0, -0.0, 1.571)
ob_amaturen.scale = (0.007813, 0.007813, 0.007813)
ob_amaturen.lineart.crease_threshold = 0.0
_m = ob_amaturen.modifiers.new('Subsurf', 'SUBSURF')
_m.uv_smooth = 'PRESERVE_CORNERS'
_m.quality = 2
_m.show_only_control_edges = False
ob_wasserhahn.parent = ob_amaturen
ob_wasserhahn.matrix_parent_inverse = Matrix(((-0.0, 60.31, 0.0, 246.4), (-60.31, 5.722e-06, 0.0, -44.92), (0.0, 3.815e-06, 60.31, -175.2), (0.0, 0.0, 0.0, 1.0)))
ob_wasserhahn.location = (-0.07516, -3.266, 1.797)
ob_wasserhahn.rotation_euler = (1.571, -0.0, 1.571)
ob_wasserhahn.scale = (1.0, 1.0, 5.19)
ob_wasserhahn.lineart.crease_threshold = 0.0
ob_griffe_unten.location = (0.9375, -1.303, 2.037)
ob_griffe_unten.rotation_euler = (-1.571, 1.571, 0.0)
ob_griffe_unten.scale = (0.08062, 0.08062, 0.08062)
ob_griffe_unten.lineart.crease_threshold = 0.0
ob_handtuch.location = (-0.1194, -4.788, 3.555)
ob_handtuch.scale = (0.6324, 1.261, 1.0)
ob_handtuch.lineart.crease_threshold = 0.0
_m = ob_handtuch.modifiers.new('Cloth', 'CLOTH')
_m = ob_handtuch.modifiers.new('Collision', 'COLLISION')
ob_griffe_oben.location = (0.9375, -3.227, 3.256)
ob_griffe_oben.rotation_euler = (-1.571, 1.571, 0.0)
ob_griffe_oben.scale = (0.08062, 0.08062, 0.08062)
ob_griffe_oben.lineart.crease_threshold = 0.0
_m = ob_griffe_oben.modifiers.new('Array', 'ARRAY')
_m.constant_offset_displace = (0.0, 0.0, 0.0)
_m.relative_offset_displace = (0.0, 0.0, 1.65)

# ---- collection membership
col_collection_1.objects.link(ob_spiegel)
col_collection_1.objects.link(ob_handtuchhalter)
col_collection_1.objects.link(ob_wand)
col_collection_1.objects.link(ob_unterschrank)
col_collection_1.objects.link(ob_lamp)
col_collection_1.objects.link(ob_waschbecken)
col_collection_1.objects.link(ob_amaturen)
col_collection_1.objects.link(ob_wasserhahn)
col_collection_1.objects.link(ob_griffe_unten)
col_collection_1.objects.link(ob_handtuch)
col_collection_1.objects.link(ob_griffe_oben)

# ---- scene / render settings (as saved in the file)
scene.frame_start = 1; scene.frame_end = 250; scene.frame_set(103)
scene.render.engine = 'BLENDER_EEVEE_NEXT'
scene.render.resolution_percentage = 50
scene.render.dither_intensity = 0.0
scene.cycles.use_denoising = False
scene.cycles.samples = 10
scene.cycles.sampling_pattern = 'TABULATED_SOBOL'
scene.cycles.light_sampling_threshold = 0.0
scene.cycles.use_adaptive_sampling = False
scene.cycles.use_light_tree = False
scene.cycles.blur_glossy = 0.0
scene.cycles.pixel_filter_type = 'GAUSSIAN'
scene.cycles.sample_clamp_indirect = 0.0
scene.view_settings.view_transform = 'Standard'
bpy.context.view_layer.update()

# ---- added for rendering (the .blend has no active camera): camera
cam_auto = bpy.data.cameras.new('AutoCamera')
cam_auto.lens = 50.0
cam_auto.sensor_width = 36.0
cam_auto.clip_end = 1000.0
ob_auto_camera = bpy.data.objects.new('AutoCamera', cam_auto)
scene.collection.objects.link(ob_auto_camera)
ob_auto_camera.location = (20.9512, -25.1395, 21.7827)
ob_auto_camera.rotation_euler = (1.09748, -7.21219e-08, 0.694738)
scene.camera = ob_auto_camera
bpy.context.view_layer.update()
